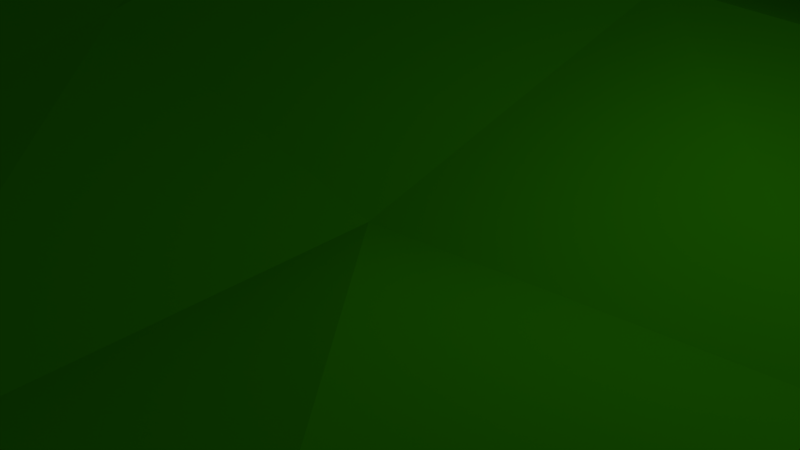 # Source: untitled.blend  (saved by Blender 2.78.0; exported with 4.5.12 LTS)
import bpy
from mathutils import Matrix  # noqa: F401  (used for matrix-valued properties, if any)

bpy.ops.wm.read_factory_settings(use_empty=True)
scene = bpy.context.scene
scene.name = 'Scene'

# ---- collections
col_collection_1 = bpy.data.collections.new('Collection 1'); scene.collection.children.link(col_collection_1)

# ---- materials (node trees are filled in below, after node groups)
mat_grass = bpy.data.materials.new('Grass')
mat_grass.alpha_threshold = 0.0
mat_grass.use_transparent_shadow = False
mat_grass.diffuse_color = (0.0422, 0.3887, 0.0, 1.0)
mat_grass.roughness = 0.5
mat_grass.specular_intensity = 0.0
mat_earth = bpy.data.materials.new('Earth')
mat_earth.alpha_threshold = 0.0
mat_earth.use_transparent_shadow = False
mat_earth.diffuse_color = (0.3975, 0.09717, 0.0, 1.0)
mat_earth.roughness = 0.5
mat_snow = bpy.data.materials.new('Snow')
mat_snow.alpha_threshold = 0.0
mat_snow.use_transparent_shadow = False
mat_snow.diffuse_color = (1.0, 1.0, 1.0, 1.0)
mat_snow.roughness = 0.5

# ---- material node trees

# ---- world
world_world = bpy.data.worlds.new('World'); scene.world = world_world
world_world.color = (0.05088, 0.05088, 0.05088)
world_world.use_sun_shadow = False
world_world.sun_shadow_jitter_overblur = 0.0
world_world.cycles.sampling_method = 'MANUAL'

# ---- cameras
cam_camera = bpy.data.cameras.new('Camera')
cam_camera.clip_end = 100.0
cam_camera.lens = 35.0
cam_camera.sensor_width = 32.0
cam_camera.sensor_height = 18.0
cam_camera.ortho_scale = 7.314
cam_camera.dof.focus_distance = 0.0
cam_camera.dof.aperture_fstop = 128.0

# ---- lights
light_lamp = bpy.data.lights.new('Lamp', 'POINT')
light_lamp.transmission_factor = 0.0
light_lamp.cutoff_distance = 30.0
light_lamp.energy = 100.0
light_lamp.shadow_buffer_clip_start = 1.001
light_lamp.shadow_soft_size = 0.1
light_lamp.shadow_maximum_resolution = 0.006
light_lamp.use_absolute_resolution = True

# ---- meshes
me_plane = bpy.data.meshes.new('Plane')
me_plane.from_pydata([(-1.0, -1.0, 0.0), (1.0, -1.0, 0.0), (-1.0, 1.0, 0.0), (1.0, 1.0, 0.0), (-1.0, 0.0, 1.121), (0.0, -1.0, 0.0), (1.0, 0.0, 1.095), (0.0, 1.0, 0.5273), (0.0, 0.0, 0.4577), (-1.0, -0.5, 0.0), (0.5, -1.0, 0.0), (1.0, 0.5, 2.506), (-0.5, 1.0, 43.21), (-1.0, 0.5, 1.671), (-0.5, -1.0, 0.0), (1.0, -0.5, 0.0), (0.5, 1.0, 0.8042), (0.0, 0.5, 18.9), (0.0, -0.5, 0.0), (-0.5, 0.0, 3.081), (0.5, 0.0, 2.982), (0.5, -0.5, 0.0), (-0.5, -0.5, 0.0), (-0.5, 0.5, 26.42), (0.5, 0.5, 46.07), (-1.0, -0.75, 0.0), (0.75, -1.0, 0.0), (1.0, 0.75, 2.443), (-0.75, 1.0, 6.862), (-1.0, 0.25, 0.356), (-0.25, -1.0, 0.0), (1.0, -0.25, 0.0), (0.25, 1.0, 0.178), (0.0, 0.75, 17.5), (0.0, -0.25, 0.0), (-0.75, 0.0, 2.521), (0.25, 0.0, 1.58), (-1.0, -0.25, 0.0), (0.25, -1.0, 0.0), (1.0, 0.25, 0.4554), (-0.25, 1.0, 8.319), (-1.0, 0.75, 1.145), (-0.75, -1.0, 0.0), (1.0, -0.75, 0.0), (0.75, 1.0, 1.352), (0.0, 0.25, 1.955), (0.0, -0.75, 0.0), (-0.25, 0.0, 0.2679), (0.75, 0.0, 2.52), (0.5, -0.25, 1.329), (0.5, -0.75, 0.0), (0.25, -0.5, 0.0), (0.75, -0.5, 0.0), (-0.5, -0.25, 0.0), (-0.5, -0.75, 0.0), (-0.75, -0.5, 0.0), (-0.25, -0.5, 0.0), (-0.5, 0.75, 44.32), (-0.5, 0.25, 6.576), (-0.75, 0.5, 67.09), (-0.25, 0.5, 47.43), (0.5, 0.75, 25.76), (0.5, 0.25, 23.39), (0.25, 0.5, 46.88), (0.75, 0.5, 29.28), (0.75, 0.25, 4.749), (0.25, 0.25, 7.194), (0.25, 0.75, 32.22), (-0.25, 0.25, 3.778), (-0.75, 0.25, 7.986), (-0.75, 0.75, 27.96), (-0.25, -0.75, 0.0), (-0.75, -0.75, 0.0), (-0.75, -0.25, 0.0), (0.75, -0.75, 0.0), (0.25, -0.75, 0.0), (0.25, -0.25, 0.5301), (0.75, -0.25, 0.5703), (-0.25, -0.25, 0.0), (-0.25, 0.75, 39.74), (0.75, 0.75, 56.78), (-1.0, -0.875, 0.0), (0.875, -1.0, 0.0), (1.0, 0.875, 0.0), (-0.875, 1.0, 0.2299), (-1.0, 0.125, 2.606), (-0.125, -1.0, 0.0), (1.0, -0.125, 0.0), (0.125, 1.0, 1.402), (0.0, 0.875, 2.405), (0.0, -0.125, 0.953), (-0.875, 0.0, 2.007), (0.125, 0.0, 2.547), (-1.0, -0.375, 0.0), (0.375, -1.0, 0.0), (1.0, 0.375, 2.776), (-0.375, 1.0, 28.79), (-1.0, 0.625, 4.27), (-0.625, -1.0, 0.0), (1.0, -0.625, 0.0), (0.625, 1.0, 1.469), (0.0, 0.375, 8.746), (0.0, -0.625, 0.0), (-0.375, 0.0, 2.105), (0.625, 0.0, 0.08971), (0.5, -0.125, 4.704), (0.5, -0.625, 0.0), (0.125, -0.5, 0.0), (0.625, -0.5, 0.0), (-0.5, -0.125, 0.02257), (-0.5, -0.625, 0.0), (-0.875, -0.5, 0.0), (-0.375, -0.5, 0.0), (-0.5, 0.875, 48.07), (-0.5, 0.375, 13.82), (-0.875, 0.5, 24.52), (-0.375, 0.5, 17.79), (0.5, 0.875, 9.075), (0.5, 0.375, 46.88), (0.125, 0.5, 53.95), (0.625, 0.5, 36.23), (-1.0, -0.625, 0.0), (0.625, -1.0, 0.0), (1.0, 0.625, 3.2), (-0.625, 1.0, 28.23), (-1.0, 0.375, 1.332), (-0.375, -1.0, 0.0), (1.0, -0.375, 0.0), (0.375, 1.0, 1.285), (0.0, 0.625, 25.32), (0.0, -0.375, 0.0), (-0.625, 0.0, 0.1681), (0.375, 0.0, 4.986), (-1.0, -0.125, 0.0), (0.125, -1.0, 0.0), (1.0, 0.125, 2.414), (-0.125, 1.0, 0.4682), (-1.0, 0.875, 0.1633), (-0.875, -1.0, 0.0), (1.0, -0.875, 0.0), (0.875, 1.0, 0.0), (0.0, 0.125, 1.42), (0.0, -0.875, 0.0), (-0.125, 0.0, 2.762), (0.875, 0.0, 1.798), (0.5, -0.375, 0.0), (0.5, -0.875, 0.0), (0.375, -0.5, 0.0), (0.875, -0.5, 0.0), (-0.5, -0.375, 0.0), (-0.5, -0.875, 0.0), (-0.625, -0.5, 0.0), (-0.125, -0.5, 0.0), (-0.5, 0.625, 25.46), (-0.5, 0.125, 2.03), (-0.625, 0.5, 55.58), (-0.125, 0.5, 30.97), (0.5, 0.625, 24.56), (0.5, 0.125, 4.672), (0.375, 0.5, 42.16), (0.875, 0.5, 10.15), (0.75, 0.375, 14.63), (0.75, 0.125, 1.342), (0.625, 0.25, 20.84), (0.875, 0.25, 1.887), (0.25, 0.375, 31.85), (0.25, 0.125, 1.929), (0.125, 0.25, 3.739), (0.375, 0.25, 15.05), (0.25, 0.875, 3.89), (0.25, 0.625, 57.97), (0.125, 0.75, 20.4), (0.375, 0.75, 20.91), (-0.25, 0.375, 18.66), (-0.25, 0.125, 1.315), (-0.375, 0.25, 1.031), (-0.125, 0.25, 1.058), (-0.75, 0.375, 29.67), (-0.75, 0.125, 0.5131), (-0.875, 0.25, 0.6945), (-0.625, 0.25, 4.507), (-0.75, 0.875, 11.79), (-0.75, 0.625, 68.21), (-0.875, 0.75, 11.21), (-0.625, 0.75, 26.97), (-0.25, -0.625, 0.0), (-0.25, -0.875, 0.0), (-0.375, -0.75, 0.0), (-0.125, -0.75, 0.0), (-0.75, -0.625, 0.0), (-0.75, -0.875, 0.0), (-0.875, -0.75, 0.0), (-0.625, -0.75, 0.0), (-0.75, -0.125, 0.002783), (-0.75, -0.375, 0.0), (-0.875, -0.25, 0.0), (-0.625, -0.25, 0.0), (0.75, -0.625, 0.0), (0.75, -0.875, 0.0), (0.625, -0.75, 0.0), (0.875, -0.75, 0.0), (0.25, -0.625, 0.0), (0.25, -0.875, 0.0), (0.125, -0.75, 0.0), (0.375, -0.75, 0.0), (0.25, -0.125, 1.731), (0.25, -0.375, 0.0), (0.125, -0.25, 0.4592), (0.375, -0.25, 0.2182), (0.75, -0.125, 2.682), (0.75, -0.375, 0.0), (0.625, -0.25, 1.908), (0.875, -0.25, 0.0), (-0.25, -0.125, 0.2181), (-0.25, -0.375, 0.0), (-0.375, -0.25, 0.0), (-0.125, -0.25, 0.0), (-0.25, 0.875, 13.21), (-0.25, 0.625, 48.95), (-0.375, 0.75, 33.21), (-0.125, 0.75, 37.76), (0.75, 0.875, 21.38), (0.75, 0.625, 59.12), (0.625, 0.75, 55.34), (0.875, 0.75, 23.11), (0.875, 0.625, 23.3), (0.625, 0.625, 54.88), (0.625, 0.875, 24.33), (-0.125, 0.625, 45.66), (-0.375, 0.625, 29.07), (-0.375, 0.875, 40.22), (-0.125, -0.375, 0.0), (-0.375, -0.375, 0.0), (-0.375, -0.125, 0.5981), (0.875, -0.375, 0.0), (0.625, -0.375, 0.0), (0.625, -0.125, 0.4559), (0.375, -0.375, 0.0), (0.125, -0.375, 0.0), (0.125, -0.125, 2.301), (0.375, -0.875, 0.0), (0.125, -0.875, 0.0), (0.125, -0.625, 0.0), (0.875, -0.875, 0.0), (0.625, -0.875, 0.0), (0.625, -0.625, 0.0), (-0.625, -0.375, 0.0), (-0.875, -0.375, 0.0), (-0.875, -0.125, 0.1005), (-0.625, -0.875, 0.0), (-0.875, -0.875, 0.0), (-0.875, -0.625, 0.0), (-0.125, -0.875, 0.0), (-0.375, -0.875, 0.0), (-0.375, -0.625, 0.0), (-0.625, 0.625, 56.9), (-0.875, 0.625, 24.11), (-0.875, 0.875, 2.193), (-0.625, 0.125, 0.8911), (-0.875, 0.125, 1.269), (-0.875, 0.375, 8.939), (-0.125, 0.125, 2.694), (-0.375, 0.125, 4.809), (-0.375, 0.375, 7.057), (0.375, 0.625, 37.06), (0.125, 0.625, 46.01), (0.125, 0.875, 3.437), (0.375, 0.125, 1.67), (0.125, 0.125, 5.192), (0.125, 0.375, 19.26), (0.875, 0.125, 0.119), (0.625, 0.125, 6.167), (0.625, 0.375, 41.43), (0.875, 0.375, 4.858), (0.375, 0.375, 41.22), (0.375, 0.875, 2.304), (-0.125, 0.375, 9.748), (-0.625, 0.375, 28.12), (-0.625, 0.875, 43.82), (-0.125, -0.625, 0.0), (-0.625, -0.625, 0.0), (-0.625, -0.125, 1.426), (0.875, -0.625, 0.0), (0.375, -0.625, 0.0), (0.375, -0.125, 0.8629), (0.875, -0.125, 0.8135), (-0.125, -0.125, 0.3994), (-0.125, 0.875, 10.16), (0.875, 0.875, 8.205), (-1.0, -0.9375, 0.0), (0.9375, -1.0, 0.0), (1.0, 0.9375, 0.0), (-0.9375, 1.0, 0.006989), (-1.0, 0.0625, 1.628), (-0.0625, -1.0, 0.0), (1.0, -0.0625, 0.2587), (0.0625, 1.0, 2.008), (0.0, 0.9375, 0.7969), (0.0, -0.0625, 0.1024), (-0.9375, 0.0, 1.282), (0.0625, 0.0, 0.9251), (-1.0, -0.4375, 0.0), (0.4375, -1.0, 0.0), (1.0, 0.4375, 0.7281), (-0.4375, 1.0, 40.98), (-1.0, 0.5625, 2.953), (-0.5625, -1.0, 0.0), (1.0, -0.5625, 0.0), (0.5625, 1.0, 0.7794), (0.0, 0.4375, 9.358), (0.0, -0.5625, 0.0), (-0.4375, 0.0, 2.885), (0.5625, 0.0, 4.666), (0.5, -0.0625, 5.341), (0.5, -0.5625, 0.0), (0.0625, -0.5, 0.0), (0.5625, -0.5, 0.0), (-0.5, -0.0625, 1.015), (-0.5, -0.5625, 0.0), (-0.9375, -0.5, 0.0), (-0.4375, -0.5, 0.0), (-0.5, 0.9375, 44.52), (-0.5, 0.4375, 16.96), (-0.9375, 0.5, 13.62), (-0.4375, 0.5, 14.69), (0.5, 0.9375, 3.538), (0.5, 0.4375, 55.97), (0.0625, 0.5, 23.11), (0.5625, 0.5, 48.6), (-1.0, -0.6875, 0.0), (0.6875, -1.0, 0.0), (1.0, 0.6875, 2.819), (-0.6875, 1.0, 16.17), (-1.0, 0.3125, 2.28), (-0.3125, -1.0, 0.0), (1.0, -0.3125, 0.0), (0.3125, 1.0, 1.963), (0.0, 0.6875, 24.74), (0.0, -0.3125, 0.0), (-0.6875, 0.0, 0.7762), (0.3125, 0.0, 1.22), (-1.0, -0.1875, 0.0), (0.1875, -1.0, 0.0), (1.0, 0.1875, 1.648), (-0.1875, 1.0, 0.579), (-1.0, 0.8125, 1.426), (-0.8125, -1.0, 0.0), (1.0, -0.8125, 0.0), (0.8125, 1.0, 0.3606), (0.0, 0.1875, 1.484), (0.0, -0.8125, 0.0), (-0.1875, 0.0, 3.26), (0.8125, 0.0, 0.2338), (0.5, -0.3125, 0.9381), (0.5, -0.8125, 0.0), (0.3125, -0.5, 0.0), (0.8125, -0.5, 0.0), (-0.5, -0.3125, 0.0), (-0.5, -0.8125, 0.0), (-0.6875, -0.5, 0.0), (-0.1875, -0.5, 0.0), (-0.5, 0.6875, 27.2), (-0.5, 0.1875, 4.601), (-0.6875, 0.5, 67.7), (-0.1875, 0.5, 36.38), (0.5, 0.6875, 24.52), (0.5, 0.1875, 19.88), (0.3125, 0.5, 58.02), (0.8125, 0.5, 21.33), (0.75, 0.4375, 14.13), (0.75, 0.1875, 2.635), (0.5625, 0.25, 27.19), (0.8125, 0.25, 0.3093), (0.25, 0.4375, 52.92), (0.25, 0.1875, 7.927), (0.0625, 0.25, 4.057), (0.3125, 0.25, 14.64), (0.25, 0.9375, 2.751), (0.25, 0.6875, 52.23), (0.0625, 0.75, 13.78), (0.3125, 0.75, 23.05), (-0.25, 0.4375, 22.22), (-0.25, 0.1875, 7.054), (-0.4375, 0.25, 4.314), (-0.1875, 0.25, 7.25), (-0.75, 0.4375, 44.08), (-0.75, 0.1875, 1.319), (-0.9375, 0.25, 1.437), (-0.6875, 0.25, 3.805), (-0.75, 0.9375, 11.92), (-0.75, 0.6875, 43.74), (-0.9375, 0.75, 4.178), (-0.6875, 0.75, 27.18), (-0.25, -0.5625, 0.0), (-0.25, -0.8125, 0.0), (-0.4375, -0.75, 0.0), (-0.1875, -0.75, 0.0), (-0.75, -0.5625, 0.0), (-0.75, -0.8125, 0.0), (-0.9375, -0.75, 0.0), (-0.6875, -0.75, 0.0), (-0.75, -0.0625, 0.8719), (-0.75, -0.3125, 0.0), (-0.9375, -0.25, 0.0), (-0.6875, -0.25, 0.0), (0.75, -0.5625, 0.0), (0.75, -0.8125, 0.0), (0.5625, -0.75, 0.0), (0.8125, -0.75, 0.0), (0.25, -0.5625, 0.0), (0.25, -0.8125, 0.0), (0.0625, -0.75, 0.0), (0.3125, -0.75, 0.0), (0.25, -0.0625, 0.3341), (0.25, -0.3125, 0.3012), (0.0625, -0.25, 0.1989), (0.3125, -0.25, 0.06707), (0.75, -0.0625, 3.542), (0.75, -0.3125, 0.0), (0.5625, -0.25, 0.8932), (0.8125, -0.25, 0.06217), (-0.25, -0.0625, 0.5047), (-0.25, -0.3125, 0.0), (-0.4375, -0.25, 0.0), (-0.1875, -0.25, 0.0), (-0.25, 0.9375, 13.34), (-0.25, 0.6875, 48.03), (-0.4375, 0.75, 43.41), (-0.1875, 0.75, 42.36), (0.75, 0.9375, 9.935), (0.75, 0.6875, 61.85), (0.5625, 0.75, 39.64), (0.8125, 0.75, 43.13), (-1.0, -0.8125, 0.0), (0.8125, -1.0, 0.0), (1.0, 0.8125, 0.4823), (-0.8125, 1.0, 1.013), (-1.0, 0.1875, 1.438), (-0.1875, -1.0, 0.0), (1.0, -0.1875, 0.0), (0.1875, 1.0, 1.409), (0.0, 0.8125, 13.17), (0.0, -0.1875, 0.04479), (-0.8125, 0.0, 2.687), (0.1875, 0.0, 2.231), (-1.0, -0.3125, 0.0), (0.3125, -1.0, 0.0), (1.0, 0.3125, 1.624), (-0.3125, 1.0, 15.04), (-1.0, 0.6875, 3.58), (-0.6875, -1.0, 0.0), (1.0, -0.6875, 0.0), (0.6875, 1.0, 2.06), (0.0, 0.3125, 5.064), (0.0, -0.6875, 0.0), (-0.3125, 0.0, 0.5692), (0.6875, 0.0, 3.996), (0.5, -0.1875, 3.187), (0.5, -0.6875, 0.0), (0.1875, -0.5, 0.0), (0.6875, -0.5, 0.0), (-0.5, -0.1875, 0.0641), (-0.5, -0.6875, 0.0), (-0.8125, -0.5, 0.0), (-0.3125, -0.5, 0.0), (-0.5, 0.8125, 50.07), (-0.5, 0.3125, 7.511), (-0.8125, 0.5, 50.39), (-0.3125, 0.5, 35.12), (0.5, 0.8125, 16.98), (0.5, 0.3125, 47.45), (0.1875, 0.5, 51.93), (0.6875, 0.5, 27.01), (-1.0, -0.5625, 0.0), (0.5625, -1.0, 0.0), (1.0, 0.5625, 0.9507), (-0.5625, 1.0, 39.6), (-1.0, 0.4375, 3.858), (-0.4375, -1.0, 0.0), (1.0, -0.4375, 0.0), (0.4375, 1.0, 0.08617), (0.0, 0.5625, 31.13), (0.0, -0.4375, 0.0), (-0.5625, 0.0, 2.99), (0.4375, 0.0, 3.293), (-1.0, -0.0625, 0.299), (0.0625, -1.0, 0.0), (1.0, 0.0625, 0.2801), (-0.0625, 1.0, 3.009), (-1.0, 0.9375, 0.2036), (-0.9375, -1.0, 0.0), (1.0, -0.9375, 0.0), (0.9375, 1.0, 0.0), (0.0, 0.0625, 2.561), (0.0, -0.9375, 0.0), (-0.0625, 0.0, 2.11), (0.9375, 0.0, 0.4055), (0.5, -0.4375, 0.0), (0.5, -0.9375, 0.0), (0.4375, -0.5, 0.0), (0.9375, -0.5, 0.0), (-0.5, -0.4375, 0.0), (-0.5, -0.9375, 0.0), (-0.5625, -0.5, 0.0), (-0.0625, -0.5, 0.0), (-0.5, 0.5625, 23.99), (-0.5, 0.0625, 3.36), (-0.5625, 0.5, 42.86), (-0.0625, 0.5, 30.7), (0.5, 0.5625, 38.87), (0.5, 0.0625, 5.791), (0.4375, 0.5, 45.44), (0.9375, 0.5, 1.966), (0.75, 0.3125, 5.897), (0.75, 0.0625, 0.9734), (0.6875, 0.25, 16.0), (0.9375, 0.25, 2.693), (0.25, 0.3125, 15.32), (0.25, 0.0625, 4.647), (0.1875, 0.25, 4.332), (0.4375, 0.25, 30.94), (0.25, 0.8125, 11.03), (0.25, 0.5625, 67.19), (0.1875, 0.75, 27.69), (0.4375, 0.75, 9.948), (-0.25, 0.3125, 8.191), (-0.25, 0.0625, 0.2162), (-0.3125, 0.25, 0.8062), (-0.0625, 0.25, 0.6242), (-0.75, 0.3125, 9.908), (-0.75, 0.0625, 3.76), (-0.8125, 0.25, 3.022), (-0.5625, 0.25, 4.652), (-0.75, 0.8125, 10.68), (-0.75, 0.5625, 61.4), (-0.8125, 0.75, 19.48), (-0.5625, 0.75, 38.48), (-0.25, -0.6875, 0.0), (-0.25, -0.9375, 0.0), (-0.3125, -0.75, 0.0), (-0.0625, -0.75, 0.0), (-0.75, -0.6875, 0.0), (-0.75, -0.9375, 0.0), (-0.8125, -0.75, 0.0), (-0.5625, -0.75, 0.0), (-0.75, -0.1875, 0.1334), (-0.75, -0.4375, 0.0), (-0.8125, -0.25, 0.0), (-0.5625, -0.25, 0.0), (0.75, -0.6875, 0.0), (0.75, -0.9375, 0.0), (0.6875, -0.75, 0.0), (0.9375, -0.75, 0.0), (0.25, -0.6875, 0.0), (0.25, -0.9375, 0.0), (0.1875, -0.75, 0.0), (0.4375, -0.75, 0.0), (0.25, -0.1875, 0.6935), (0.25, -0.4375, 0.0), (0.1875, -0.25, 1.419), (0.4375, -0.25, 0.5689), (0.75, -0.1875, 0.7257), (0.75, -0.4375, 0.0), (0.6875, -0.25, 0.8308), (0.9375, -0.25, 0.0), (-0.25, -0.1875, 0.01715), (-0.25, -0.4375, 0.0), (-0.3125, -0.25, 0.0), (-0.0625, -0.25, 0.0), (-0.25, 0.8125, 21.43), (-0.25, 0.5625, 50.37), (-0.3125, 0.75, 28.64), (-0.0625, 0.75, 27.79), (0.75, 0.8125, 41.15), (0.75, 0.5625, 46.38), (0.6875, 0.75, 60.23), (0.9375, 0.75, 9.645), (0.875, 0.6875, 27.93), (0.875, 0.5625, 20.54), (0.8125, 0.625, 41.79), (0.9375, 0.625, 10.24), (0.625, 0.6875, 64.38), (0.625, 0.5625, 49.9), (0.5625, 0.625, 46.73), (0.6875, 0.625, 62.97), (0.625, 0.9375, 9.162), (0.625, 0.8125, 43.11), (0.5625, 0.875, 15.63), (0.6875, 0.875, 25.81), (-0.125, 0.6875, 52.88), (-0.125, 0.5625, 51.34), (-0.1875, 0.625, 63.29), (-0.0625, 0.625, 34.36), (-0.375, 0.6875, 21.14), (-0.375, 0.5625, 21.98), (-0.4375, 0.625, 14.21), (-0.3125, 0.625, 36.29), (-0.375, 0.9375, 39.82), (-0.375, 0.8125, 40.98), (-0.4375, 0.875, 44.11), (-0.3125, 0.875, 28.33), (-0.125, -0.3125, 0.0), (-0.125, -0.4375, 0.0), (-0.1875, -0.375, 0.0), (-0.0625, -0.375, 0.0), (-0.375, -0.3125, 0.0), (-0.375, -0.4375, 0.0), (-0.4375, -0.375, 0.0), (-0.3125, -0.375, 0.0), (-0.375, -0.0625, 1.344), (-0.375, -0.1875, 0.0), (-0.4375, -0.125, 0.9938), (-0.3125, -0.125, 0.464), (0.875, -0.3125, 0.0), (0.875, -0.4375, 0.0), (0.8125, -0.375, 0.0), (0.9375, -0.375, 0.0), (0.625, -0.3125, 0.4893), (0.625, -0.4375, 0.0), (0.5625, -0.375, 0.0), (0.6875, -0.375, 0.0), (0.625, -0.0625, 1.246), (0.625, -0.1875, 1.033), (0.5625, -0.125, 0.7564), (0.6875, -0.125, 1.888), (0.375, -0.3125, 1.011), (0.375, -0.4375, 0.0), (0.3125, -0.375, 0.0), (0.4375, -0.375, 0.0), (0.125, -0.3125, 0.0), (0.125, -0.4375, 0.0), (0.0625, -0.375, 0.0), (0.1875, -0.375, 0.0), (0.125, -0.0625, 2.309), (0.125, -0.1875, 1.715), (0.0625, -0.125, 0.1512), (0.1875, -0.125, 2.222), (0.375, -0.8125, 0.0), (0.375, -0.9375, 0.0), (0.3125, -0.875, 0.0), (0.4375, -0.875, 0.0), (0.125, -0.8125, 0.0), (0.125, -0.9375, 0.0), (0.0625, -0.875, 0.0), (0.1875, -0.875, 0.0), (0.125, -0.5625, 0.0), (0.125, -0.6875, 0.0), (0.0625, -0.625, 0.0), (0.1875, -0.625, 0.0), (0.875, -0.8125, 0.0), (0.875, -0.9375, 0.0), (0.8125, -0.875, 0.0), (0.9375, -0.875, 0.0), (0.625, -0.8125, 0.0), (0.625, -0.9375, 0.0), (0.5625, -0.875, 0.0), (0.6875, -0.875, 0.0), (0.625, -0.5625, 0.0), (0.625, -0.6875, 0.0), (0.5625, -0.625, 0.0), (0.6875, -0.625, 0.0), (-0.625, -0.3125, 0.0), (-0.625, -0.4375, 0.0), (-0.6875, -0.375, 0.0), (-0.5625, -0.375, 0.0), (-0.875, -0.3125, 0.0), (-0.875, -0.4375, 0.0), (-0.9375, -0.375, 0.0), (-0.8125, -0.375, 0.0), (-0.875, -0.0625, 0.2113), (-0.875, -0.1875, 0.0), (-0.9375, -0.125, 0.01049), (-0.8125, -0.125, 0.05799), (-0.625, -0.8125, 0.0), (-0.625, -0.9375, 0.0), (-0.6875, -0.875, 0.0), (-0.5625, -0.875, 0.0), (-0.875, -0.8125, 0.0), (-0.875, -0.9375, 0.0), (-0.9375, -0.875, 0.0), (-0.8125, -0.875, 0.0), (-0.875, -0.5625, 0.0), (-0.875, -0.6875, 0.0), (-0.9375, -0.625, 0.0), (-0.8125, -0.625, 0.0), (-0.125, -0.8125, 0.0), (-0.125, -0.9375, 0.0), (-0.1875, -0.875, 0.0), (-0.0625, -0.875, 0.0), (-0.375, -0.8125, 0.0), (-0.375, -0.9375, 0.0), (-0.4375, -0.875, 0.0), (-0.3125, -0.875, 0.0), (-0.375, -0.5625, 0.0), (-0.375, -0.6875, 0.0), (-0.4375, -0.625, 0.0), (-0.3125, -0.625, 0.0), (-0.625, 0.6875, 45.23), (-0.625, 0.5625, 71.44), (-0.6875, 0.625, 69.28), (-0.5625, 0.625, 48.84), (-0.875, 0.6875, 17.29), (-0.875, 0.5625, 25.29), (-0.9375, 0.625, 11.0), (-0.8125, 0.625, 44.08), (-0.875, 0.9375, 0.9144), (-0.875, 0.8125, 4.21), (-0.9375, 0.875, 1.164), (-0.8125, 0.875, 2.254), (-0.625, 0.1875, 4.037), (-0.625, 0.0625, 4.686), (-0.6875, 0.125, 1.578), (-0.5625, 0.125, 3.852), (-0.875, 0.1875, 3.164), (-0.875, 0.0625, 1.742), (-0.9375, 0.125, 0.3483), (-0.8125, 0.125, 1.014), (-0.875, 0.4375, 21.68), (-0.875, 0.3125, 7.159), (-0.9375, 0.375, 7.237), (-0.8125, 0.375, 23.2), (-0.125, 0.1875, 0.4578), (-0.125, 0.0625, 2.962), (-0.1875, 0.125, 4.881), (-0.0625, 0.125, 3.578), (-0.375, 0.1875, 1.299), (-0.375, 0.0625, 2.169), (-0.4375, 0.125, 3.943), (-0.3125, 0.125, 1.654), (-0.375, 0.4375, 17.09), (-0.375, 0.3125, 5.356), (-0.4375, 0.375, 2.8), (-0.3125, 0.375, 7.773), (0.375, 0.6875, 29.88), (0.375, 0.5625, 40.96), (0.3125, 0.625, 52.01), (0.4375, 0.625, 28.91), (0.125, 0.6875, 36.79), (0.125, 0.5625, 54.61), (0.0625, 0.625, 24.37), (0.1875, 0.625, 45.7), (0.125, 0.9375, 3.219), (0.125, 0.8125, 9.725), (0.0625, 0.875, 3.625), (0.1875, 0.875, 3.553), (0.375, 0.1875, 8.453), (0.375, 0.0625, 5.46), (0.3125, 0.125, 6.832), (0.4375, 0.125, 4.606), (0.125, 0.1875, 4.949), (0.125, 0.0625, 4.962), (0.0625, 0.125, 3.317), (0.1875, 0.125, 6.393), (0.125, 0.4375, 37.05), (0.125, 0.3125, 11.04), (0.0625, 0.375, 13.55), (0.1875, 0.375, 24.94), (0.875, 0.1875, 2.455), (0.875, 0.0625, 1.432), (0.8125, 0.125, 0.267), (0.9375, 0.125, 2.779), (0.625, 0.1875, 9.135), (0.625, 0.0625, 5.147), (0.5625, 0.125, 9.847), (0.6875, 0.125, 4.387), (0.625, 0.4375, 37.19), (0.625, 0.3125, 26.48), (0.5625, 0.375, 56.87), (0.6875, 0.375, 24.51), (0.875, 0.4375, 6.507), (0.875, 0.3125, 0.3697), (0.8125, 0.375, 2.496), (0.9375, 0.375, 4.608), (0.375, 0.4375, 39.07), (0.375, 0.3125, 34.85), (0.3125, 0.375, 29.35), (0.4375, 0.375, 48.84), (0.375, 0.9375, 2.445), (0.375, 0.8125, 8.85), (0.3125, 0.875, 3.865), (0.4375, 0.875, 2.281), (-0.125, 0.4375, 20.42), (-0.125, 0.3125, 5.978), (-0.1875, 0.375, 18.42), (-0.0625, 0.375, 12.25), (-0.625, 0.4375, 55.98), (-0.625, 0.3125, 14.7), (-0.6875, 0.375, 25.1), (-0.5625, 0.375, 15.3), (-0.625, 0.9375, 37.45), (-0.625, 0.8125, 39.28), (-0.6875, 0.875, 25.13), (-0.5625, 0.875, 46.96), (-0.125, -0.5625, 0.0), (-0.125, -0.6875, 0.0), (-0.1875, -0.625, 0.0), (-0.0625, -0.625, 0.0), (-0.625, -0.5625, 0.0), (-0.625, -0.6875, 0.0), (-0.6875, -0.625, 0.0), (-0.5625, -0.625, 0.0), (-0.625, -0.0625, 1.422), (-0.625, -0.1875, 0.09652), (-0.6875, -0.125, 0.4671), (-0.5625, -0.125, 0.5706), (0.875, -0.5625, 0.0), (0.875, -0.6875, 0.0), (0.8125, -0.625, 0.0), (0.9375, -0.625, 0.0), (0.375, -0.5625, 0.0), (0.375, -0.6875, 0.0), (0.3125, -0.625, 0.0), (0.4375, -0.625, 0.0), (0.375, -0.0625, 4.851), (0.375, -0.1875, 0.1094), (0.3125, -0.125, 1.377), (0.4375, -0.125, 2.162), (0.875, -0.0625, 2.212), (0.875, -0.1875, 0.09242), (0.8125, -0.125, 0.8803), (0.9375, -0.125, 0.4187), (-0.125, -0.0625, 0.4219), (-0.125, -0.1875, 0.0), (-0.1875, -0.125, 0.6631), (-0.0625, -0.125, 0.3198), (-0.125, 0.9375, 3.182), (-0.125, 0.8125, 24.44), (-0.1875, 0.875, 11.09), (-0.0625, 0.875, 6.031), (0.875, 0.9375, 1.945), (0.875, 0.8125, 16.35), (0.8125, 0.875, 15.05), (0.9375, 0.875, 2.044), (0.9375, 0.8125, 6.29), (0.8125, 0.8125, 27.81), (0.8125, 0.9375, 6.078), (-0.0625, 0.8125, 19.65), (-0.1875, 0.8125, 28.5), (-0.1875, 0.9375, 4.889), (-0.0625, -0.1875, 0.0), (-0.1875, -0.1875, 0.0), (-0.1875, -0.0625, 1.389), (0.9375, -0.1875, 0.0), (0.8125, -0.1875, 0.07237), (0.8125, -0.0625, 2.837), (0.4375, -0.1875, 2.727), (0.3125, -0.1875, 3.203), (0.3125, -0.0625, 5.624), (0.4375, -0.6875, 0.0), (0.3125, -0.6875, 0.0), (0.3125, -0.5625, 0.0), (0.9375, -0.6875, 0.0), (0.8125, -0.6875, 0.0), (0.8125, -0.5625, 0.0), (-0.5625, -0.1875, 0.103), (-0.6875, -0.1875, 0.1392), (-0.6875, -0.0625, 1.132), (-0.5625, -0.6875, 0.0), (-0.6875, -0.6875, 0.0), (-0.6875, -0.5625, 0.0), (-0.0625, -0.6875, 0.0), (-0.1875, -0.6875, 0.0), (-0.1875, -0.5625, 0.0), (-0.5625, 0.8125, 47.48), (-0.6875, 0.8125, 24.8), (-0.6875, 0.9375, 23.43), (-0.5625, 0.3125, 13.61), (-0.6875, 0.3125, 18.67), (-0.6875, 0.4375, 55.69), (-0.0625, 0.3125, 7.914), (-0.1875, 0.3125, 6.005), (-0.1875, 0.4375, 30.0), (0.4375, 0.8125, 9.677), (0.3125, 0.8125, 13.69), (0.3125, 0.9375, 1.051), (0.4375, 0.3125, 48.0), (0.3125, 0.3125, 15.4), (0.3125, 0.4375, 42.9), (0.9375, 0.3125, 4.053), (0.8125, 0.3125, 1.45), (0.8125, 0.4375, 5.49), (0.6875, 0.3125, 15.42), (0.5625, 0.3125, 34.39), (0.5625, 0.4375, 49.51), (0.6875, 0.0625, 3.935), (0.5625, 0.0625, 4.782), (0.5625, 0.1875, 9.874), (0.9375, 0.0625, 0.5182), (0.8125, 0.0625, 0.6236), (0.8125, 0.1875, 2.899), (0.1875, 0.3125, 15.58), (0.0625, 0.3125, 5.983), (0.0625, 0.4375, 24.56), (0.1875, 0.0625, 5.751), (0.0625, 0.0625, 1.934), (0.0625, 0.1875, 1.515), (0.4375, 0.0625, 0.2125), (0.3125, 0.0625, 7.326), (0.3125, 0.1875, 6.764), (0.1875, 0.8125, 15.58), (0.0625, 0.8125, 5.016), (0.0625, 0.9375, 0.3889), (0.1875, 0.5625, 59.0), (0.0625, 0.5625, 28.05), (0.0625, 0.6875, 20.8), (0.4375, 0.5625, 44.24), (0.3125, 0.5625, 46.94), (0.3125, 0.6875, 45.27), (-0.3125, 0.3125, 1.251), (-0.4375, 0.3125, 4.575), (-0.4375, 0.4375, 7.068), (-0.3125, 0.0625, 3.401), (-0.4375, 0.0625, 3.979), (-0.4375, 0.1875, 5.666), (-0.0625, 0.0625, 4.097), (-0.1875, 0.0625, 4.21), (-0.1875, 0.1875, 4.429), (-0.8125, 0.3125, 12.03), (-0.9375, 0.3125, 3.968), (-0.9375, 0.4375, 11.47), (-0.8125, 0.0625, 0.5937), (-0.9375, 0.0625, 0.4716), (-0.9375, 0.1875, 1.252), (-0.5625, 0.0625, 3.986), (-0.6875, 0.0625, 1.322), (-0.6875, 0.1875, 0.02637), (-0.8125, 0.8125, 9.216), (-0.9375, 0.8125, 2.853), (-0.9375, 0.9375, 0.3359), (-0.8125, 0.5625, 48.08), (-0.9375, 0.5625, 14.38), (-0.9375, 0.6875, 5.445), (-0.5625, 0.5625, 57.15), (-0.6875, 0.5625, 82.69), (-0.6875, 0.6875, 52.11), (-0.3125, -0.6875, 0.0), (-0.4375, -0.6875, 0.0), (-0.4375, -0.5625, 0.0), (-0.3125, -0.9375, 0.0), (-0.4375, -0.9375, 0.0), (-0.4375, -0.8125, 0.0), (-0.0625, -0.9375, 0.0), (-0.1875, -0.9375, 0.0), (-0.1875, -0.8125, 0.0), (-0.8125, -0.6875, 0.0), (-0.9375, -0.6875, 0.0), (-0.9375, -0.5625, 0.0), (-0.8125, -0.9375, 0.0), (-0.9375, -0.9375, 0.0), (-0.9375, -0.8125, 0.0), (-0.5625, -0.9375, 0.0), (-0.6875, -0.9375, 0.0), (-0.6875, -0.8125, 0.0), (-0.8125, -0.1875, 0.0), (-0.9375, -0.1875, 0.0), (-0.9375, -0.0625, 0.5654), (-0.8125, -0.4375, 0.0), (-0.9375, -0.4375, 0.0), (-0.9375, -0.3125, 0.0), (-0.5625, -0.4375, 0.0), (-0.6875, -0.4375, 0.0), (-0.6875, -0.3125, 0.0), (0.6875, -0.6875, 0.0), (0.5625, -0.6875, 0.0), (0.5625, -0.5625, 0.0), (0.6875, -0.9375, 0.0), (0.5625, -0.9375, 0.0), (0.5625, -0.8125, 0.0), (0.9375, -0.9375, 0.0), (0.8125, -0.9375, 0.0), (0.8125, -0.8125, 0.0), (0.1875, -0.6875, 0.0), (0.0625, -0.6875, 0.0), (0.0625, -0.5625, 0.0), (0.1875, -0.9375, 0.0), (0.0625, -0.9375, 0.0), (0.0625, -0.8125, 0.0), (0.4375, -0.9375, 0.0), (0.3125, -0.9375, 0.0), (0.3125, -0.8125, 0.0), (0.1875, -0.1875, 1.136), (0.0625, -0.1875, 0.4686), (0.0625, -0.0625, 2.666), (0.1875, -0.4375, 0.0), (0.0625, -0.4375, 0.0), (0.0625, -0.3125, 0.0), (0.4375, -0.4375, 0.0), (0.3125, -0.4375, 0.0), (0.3125, -0.3125, 0.01641), (0.6875, -0.1875, 2.16), (0.5625, -0.1875, 0.7004), (0.5625, -0.0625, 0.3384), (0.6875, -0.4375, 0.0), (0.5625, -0.4375, 0.0), (0.5625, -0.3125, 0.1066), (0.9375, -0.4375, 0.0), (0.8125, -0.4375, 0.0), (0.8125, -0.3125, 0.0), (-0.3125, -0.1875, 0.0), (-0.4375, -0.1875, 0.0), (-0.4375, -0.0625, 1.706), (-0.3125, -0.4375, 0.0), (-0.4375, -0.4375, 0.0), (-0.4375, -0.3125, 0.0), (-0.0625, -0.4375, 0.0), (-0.1875, -0.4375, 0.0), (-0.1875, -0.3125, 0.0), (-0.3125, 0.8125, 22.44), (-0.4375, 0.8125, 48.07), (-0.4375, 0.9375, 42.05), (-0.3125, 0.5625, 37.39), (-0.4375, 0.5625, 14.35), (-0.4375, 0.6875, 30.49), (-0.0625, 0.5625, 32.59), (-0.1875, 0.5625, 47.65), (-0.1875, 0.6875, 50.64), (0.6875, 0.8125, 44.48), (0.5625, 0.8125, 26.76), (0.5625, 0.9375, 6.303), (0.6875, 0.5625, 45.6), (0.5625, 0.5625, 47.26), (0.5625, 0.6875, 47.61), (0.9375, 0.5625, 8.622), (0.8125, 0.5625, 27.32), (0.8125, 0.6875, 46.43), (0.9375, 0.6875, 11.96), (0.6875, 0.6875, 68.92), (0.6875, 0.9375, 11.89), (-0.0625, 0.6875, 30.52), (-0.3125, 0.6875, 36.17), (-0.3125, 0.9375, 23.57), (-0.0625, -0.3125, 0.0), (-0.3125, -0.3125, 0.0), (-0.3125, -0.0625, 0.2563), (0.9375, -0.3125, 0.0), (0.6875, -0.3125, 0.07675), (0.6875, -0.0625, 1.251), (0.4375, -0.3125, 0.03505), (0.1875, -0.3125, 0.06439), (0.1875, -0.0625, 3.43), (0.4375, -0.8125, 0.0), (0.1875, -0.8125, 0.0), (0.1875, -0.5625, 0.0), (0.9375, -0.8125, 0.0), (0.6875, -0.8125, 0.0), (0.6875, -0.5625, 0.0), (-0.5625, -0.3125, 0.0), (-0.8125, -0.3125, 0.0), (-0.8125, -0.0625, 0.1166), (-0.5625, -0.8125, 0.0), (-0.8125, -0.8125, 0.0), (-0.8125, -0.5625, 0.0), (-0.0625, -0.8125, 0.0), (-0.3125, -0.8125, 0.0), (-0.3125, -0.5625, 0.0), (-0.5625, 0.6875, 35.05), (-0.8125, 0.6875, 31.03), (-0.8125, 0.9375, 2.421), (-0.5625, 0.1875, 4.208), (-0.8125, 0.1875, 1.689), (-0.8125, 0.4375, 27.2), (-0.0625, 0.1875, 2.512), (-0.3125, 0.1875, 0.8207), (-0.3125, 0.4375, 16.0), (0.4375, 0.6875, 14.07), (0.1875, 0.6875, 40.36), (0.1875, 0.9375, 2.71), (0.4375, 0.1875, 17.7), (0.1875, 0.1875, 2.672), (0.1875, 0.4375, 37.89), (0.9375, 0.1875, 1.343), (0.6875, 0.1875, 6.741), (0.6875, 0.4375, 24.63), (0.9375, 0.4375, 4.045), (0.4375, 0.4375, 52.02), (0.4375, 0.9375, 1.402), (-0.0625, 0.4375, 14.51), (-0.5625, 0.4375, 33.27), (-0.5625, 0.9375, 44.05), (-0.0625, -0.5625, 0.0), (-0.5625, -0.5625, 0.0), (-0.5625, -0.0625, 2.52), (0.9375, -0.5625, 0.0), (0.4375, -0.5625, 0.0), (0.4375, -0.0625, 1.007), (0.9375, -0.0625, 0.5077), (-0.0625, -0.0625, 0.2955), (-0.0625, 0.9375, 2.15), (0.9375, 0.9375, 0.002277)], [], [(291, 492, 1088), (297, 488, 1087), (298, 495, 1086), (295, 496, 1085), (313, 484, 1084), (314, 499, 1083), (307, 500, 1082), (317, 483, 1081), (318, 503, 1080), (310, 504, 1079), (1078, 12, 476), (1077, 23, 507), (1076, 17, 508), (1075, 16, 480), (1074, 24, 511), (1073, 11, 512), (1072, 64, 472), (1071, 65, 515), (343, 516, 1070), (373, 471, 1069), (374, 519, 1068), (366, 520, 1067), (377, 440, 1066), (1065, 67, 523), (1064, 61, 524), (381, 468, 1063), (382, 527, 1062), (349, 528, 1061), (385, 467, 1060), (386, 531, 1059), (1058, 58, 532), (1057, 28, 436), (1056, 70, 535), (1055, 57, 536), (393, 464, 1054), (394, 539, 1053), (350, 540, 1052), (397, 463, 1051), (398, 543, 1050), (358, 544, 1049), (401, 443, 1048), (402, 547, 1047), (357, 548, 1046), (405, 460, 1045), (406, 551, 1044), (347, 552, 1043), (409, 459, 1042), (410, 555, 1041), (354, 556, 1040), (413, 444, 1039), (414, 559, 1038), (353, 560, 1037), (417, 456, 1036), (418, 563, 1035), (335, 564, 1034), (421, 455, 1033), (422, 567, 1032), (338, 568, 1031), (425, 448, 1030), (1029, 79, 571), (337, 572, 1028), (429, 452, 1027), (430, 575, 1026), (331, 576, 1025), (577, 432, 1024), (1023, 225, 579), (1022, 123, 580), (1021, 223, 431), (582, 583, 1020), (1019, 222, 584), (1018, 100, 308), (1017, 227, 587), (573, 588, 1016), (589, 428, 1015), (1014, 228, 591), (1013, 129, 592), (1012, 219, 427), (594, 595, 1011), (570, 596, 1010), (597, 304, 1009), (1008, 230, 599), (1007, 217, 600), (601, 424, 1006), (602, 603, 1005), (482, 604, 1004), (605, 423, 1003), (606, 607, 1002), (566, 608, 1001), (609, 311, 1000), (610, 611, 999), (565, 612, 998), (613, 420, 997), (614, 615, 996), (479, 616, 995), (617, 419, 994), (618, 619, 993), (562, 620, 992), (621, 312, 991), (622, 623, 990), (561, 624, 989), (625, 416, 988), (626, 627, 987), (497, 628, 986), (629, 415, 985), (630, 631, 984), (558, 632, 983), (633, 300, 982), (634, 635, 981), (557, 636, 980), (637, 412, 979), (638, 639, 978), (498, 640, 977), (641, 411, 976), (642, 643, 975), (554, 644, 974), (645, 315, 973), (646, 647, 972), (553, 648, 971), (649, 408, 970), (650, 651, 969), (491, 652, 968), (653, 407, 967), (654, 655, 966), (550, 656, 965), (657, 316, 964), (658, 659, 963), (549, 660, 962), (661, 404, 961), (662, 663, 960), (501, 664, 959), (665, 403, 958), (666, 667, 957), (546, 668, 956), (669, 299, 955), (670, 671, 954), (545, 672, 953), (673, 400, 952), (674, 675, 951), (502, 676, 950), (677, 399, 949), (678, 679, 948), (542, 680, 947), (681, 319, 946), (682, 683, 945), (541, 684, 944), (685, 396, 943), (686, 687, 942), (494, 688, 941), (689, 395, 940), (690, 691, 939), (538, 692, 938), (693, 320, 937), (694, 695, 936), (537, 696, 935), (697, 392, 934), (698, 699, 933), (505, 700, 932), (931, 183, 391), (930, 256, 703), (929, 182, 704), (705, 292, 928), (927, 257, 707), (926, 181, 708), (925, 180, 388), (710, 711, 924), (506, 712, 923), (713, 387, 922), (714, 715, 921), (530, 716, 920), (717, 323, 919), (718, 719, 918), (529, 720, 917), (721, 384, 916), (722, 723, 915), (493, 724, 914), (725, 383, 913), (726, 727, 912), (526, 728, 911), (729, 324, 910), (909, 263, 731), (525, 732, 908), (733, 380, 907), (734, 735, 906), (905, 157, 736), (904, 171, 379), (903, 265, 739), (902, 170, 740), (741, 296, 901), (900, 266, 743), (899, 169, 744), (745, 376, 898), (746, 747, 897), (510, 748, 896), (749, 375, 895), (750, 751, 894), (518, 752, 893), (753, 327, 892), (754, 755, 891), (517, 756, 890), (757, 372, 889), (758, 759, 888), (487, 760, 887), (886, 163, 371), (885, 271, 763), (514, 764, 884), (765, 328, 883), (882, 272, 767), (881, 161, 768), (880, 160, 368), (879, 273, 771), (447, 772, 878), (877, 159, 367), (774, 775, 876), (470, 776, 875), (777, 336, 874), (778, 779, 873), (872, 117, 780), (871, 156, 364), (870, 276, 783), (869, 101, 784), (868, 155, 363), (867, 277, 787), (866, 114, 788), (865, 124, 332), (790, 791, 864), (465, 792, 863), (793, 360, 862), (794, 795, 861), (454, 796, 860), (797, 359, 859), (798, 799, 858), (462, 800, 857), (801, 339, 856), (802, 803, 855), (461, 804, 854), (805, 356, 853), (806, 807, 852), (451, 808, 851), (809, 355, 850), (810, 811, 849), (458, 812, 848), (813, 340, 847), (814, 815, 846), (457, 816, 845), (817, 352, 844), (818, 819, 843), (439, 820, 842), (821, 351, 841), (822, 823, 840), (442, 824, 839), (825, 344, 838), (826, 827, 837), (441, 828, 836), (829, 348, 835), (830, 831, 834), (435, 832, 833), (833, 288, 830), (576, 830, 224), (27, 833, 576), (834, 221, 573), (432, 573, 80), (224, 834, 432), (835, 44, 429), (831, 429, 221), (288, 835, 831), (836, 287, 826), (572, 826, 220), (33, 836, 572), (569, 827, 217), (79, 837, 569), (220, 837, 428), (838, 40, 425), (827, 425, 217), (287, 838, 827), (839, 286, 822), (568, 822, 216), (34, 839, 568), (840, 213, 565), (424, 565, 78), (216, 840, 424), (841, 47, 421), (823, 421, 213), (286, 841, 823), (842, 285, 818), (564, 818, 212), (31, 842, 564), (843, 209, 561), (420, 561, 77), (212, 843, 420), (844, 48, 417), (819, 417, 209), (285, 844, 819), (845, 284, 814), (560, 814, 208), (49, 845, 560), (846, 205, 557), (416, 557, 76), (208, 846, 416), (847, 36, 413), (815, 413, 205), (284, 847, 815), (848, 283, 810), (556, 810, 204), (50, 848, 556), (849, 201, 553), (412, 553, 75), (204, 849, 412), (850, 51, 409), (811, 409, 201), (283, 850, 811), (851, 282, 806), (552, 806, 200), (43, 851, 552), (852, 197, 549), (408, 549, 74), (200, 852, 408), (853, 52, 405), (807, 405, 197), (282, 853, 807), (854, 281, 802), (548, 802, 196), (53, 854, 548), (855, 193, 545), (404, 545, 73), (196, 855, 404), (856, 35, 401), (803, 401, 193), (281, 856, 803), (857, 280, 798), (544, 798, 192), (54, 857, 544), (858, 189, 541), (400, 541, 72), (192, 858, 400), (859, 55, 397), (799, 397, 189), (280, 859, 799), (860, 279, 794), (540, 794, 188), (46, 860, 540), (861, 185, 537), (396, 537, 71), (188, 861, 396), (862, 56, 393), (795, 393, 185), (279, 862, 795), (863, 278, 790), (536, 790, 184), (57, 863, 536), (864, 181, 533), (70, 864, 533), (184, 864, 392), (389, 332, 28), (181, 865, 389), (791, 789, 865), (786, 788, 277), (180, 866, 786), (532, 466, 866), (867, 177, 529), (388, 529, 69), (388, 786, 867), (868, 59, 385), (787, 385, 177), (787, 785, 868), (782, 784, 276), (176, 869, 782), (528, 453, 869), (870, 173, 525), (384, 525, 68), (384, 782, 870), (871, 60, 381), (783, 381, 173), (783, 781, 871), (778, 780, 275), (524, 778, 172), (524, 469, 872), (873, 169, 521), (380, 521, 67), (172, 873, 380), (874, 32, 377), (779, 377, 169), (275, 874, 779), (875, 274, 774), (520, 774, 168), (62, 875, 520), (876, 165, 517), (376, 517, 66), (168, 876, 376), (373, 367, 63), (165, 877, 373), (274, 877, 775), (878, 273, 770), (516, 770, 164), (39, 878, 516), (513, 771, 161), (65, 879, 513), (372, 770, 879), (369, 368, 64), (161, 880, 369), (771, 769, 880), (766, 768, 272), (163, 881, 766), (515, 513, 881), (470, 767, 118), (62, 882, 470), (371, 766, 882), (883, 24, 326), (118, 883, 326), (767, 765, 883), (762, 764, 271), (456, 762, 104), (48, 884, 456), (510, 763, 158), (312, 510, 20), (104, 885, 312), (366, 371, 62), (158, 886, 366), (763, 761, 886), (887, 270, 758), (496, 758, 144), (6, 887, 496), (888, 162, 514), (352, 514, 48), (144, 888, 352), (370, 372, 65), (162, 889, 370), (270, 889, 759), (890, 269, 754), (519, 754, 167), (66, 890, 519), (891, 101, 453), (375, 453, 45), (167, 891, 375), (892, 17, 309), (755, 309, 101), (269, 892, 755), (893, 268, 750), (444, 750, 92), (36, 893, 444), (894, 141, 493), (300, 493, 8), (92, 894, 300), (895, 45, 349), (751, 349, 141), (268, 895, 751), (896, 267, 746), (484, 746, 132), (20, 896, 484), (897, 166, 518), (340, 518, 36), (132, 897, 340), (898, 66, 374), (747, 374, 166), (267, 898, 747), (742, 744, 266), (171, 899, 742), (523, 521, 899), (900, 89, 441), (379, 441, 33), (379, 742, 900), (901, 7, 297), (743, 297, 89), (743, 741, 901), (738, 740, 265), (471, 738, 119), (63, 902, 471), (481, 739, 129), (327, 481, 17), (119, 903, 327), (904, 33, 337), (739, 337, 129), (739, 737, 904), (905, 264, 734), (159, 905, 734), (511, 509, 905), (906, 170, 522), (63, 906, 522), (367, 734, 906), (907, 67, 378), (735, 378, 170), (264, 907, 735), (908, 263, 730), (527, 730, 175), (68, 908, 527), (466, 731, 114), (58, 909, 466), (383, 730, 909), (322, 324, 23), (114, 910, 322), (263, 910, 731), (911, 262, 726), (455, 726, 103), (47, 911, 455), (912, 154, 506), (311, 506, 19), (103, 912, 311), (913, 58, 362), (727, 362, 154), (262, 913, 727), (914, 261, 722), (495, 722, 143), (8, 914, 495), (915, 174, 526), (351, 526, 47), (143, 915, 351), (916, 68, 382), (723, 382, 174), (261, 916, 723), (917, 260, 718), (531, 718, 179), (69, 917, 531), (918, 125, 333), (387, 333, 29), (179, 918, 387), (919, 13, 477), (719, 477, 125), (260, 919, 719), (920, 259, 714), (443, 714, 91), (35, 920, 443), (921, 85, 293), (299, 293, 4), (91, 921, 299), (922, 29, 437), (715, 437, 85), (259, 922, 715), (923, 258, 710), (483, 710, 131), (19, 923, 483), (924, 178, 530), (339, 530, 35), (131, 924, 339), (925, 69, 386), (711, 386, 178), (258, 925, 711), (706, 708, 257), (183, 926, 706), (535, 533, 926), (345, 707, 137), (41, 927, 345), (391, 706, 927), (928, 2, 489), (707, 489, 137), (257, 928, 707), (702, 704, 256), (467, 702, 115), (59, 929, 467), (305, 703, 97), (323, 305, 13), (115, 930, 323), (449, 391, 41), (97, 931, 449), (703, 701, 931), (932, 255, 698), (155, 932, 698), (507, 505, 932), (534, 699, 182), (363, 534, 59), (363, 698, 933), (390, 392, 70), (182, 934, 390), (255, 934, 699), (935, 254, 694), (539, 694, 187), (71, 935, 539), (936, 110, 462), (395, 462, 54), (187, 936, 395), (937, 22, 318), (695, 318, 110), (254, 937, 695), (938, 253, 690), (334, 690, 126), (30, 938, 334), (939, 150, 502), (478, 502, 14), (126, 939, 478), (940, 54, 358), (691, 358, 150), (253, 940, 691), (941, 252, 686), (294, 686, 86), (5, 941, 294), (942, 186, 538), (438, 538, 30), (86, 942, 438), (943, 71, 394), (687, 394, 186), (252, 943, 687), (944, 251, 682), (543, 682, 191), (72, 944, 543), (945, 121, 329), (399, 329, 25), (191, 945, 399), (946, 9, 473), (683, 473, 121), (251, 946, 683), (947, 250, 678), (346, 678, 138), (42, 947, 346), (948, 81, 289), (490, 289, 0), (138, 948, 490), (949, 25, 433), (679, 433, 81), (250, 949, 679), (950, 249, 674), (306, 674, 98), (14, 950, 306), (951, 190, 542), (450, 542, 42), (98, 951, 450), (952, 72, 398), (675, 398, 190), (249, 952, 675), (953, 248, 670), (547, 670, 195), (73, 953, 547), (954, 133, 341), (403, 341, 37), (195, 954, 403), (955, 4, 485), (671, 485, 133), (248, 955, 671), (956, 247, 666), (463, 666, 111), (55, 956, 463), (957, 93, 301), (319, 301, 9), (111, 957, 319), (958, 37, 445), (667, 445, 93), (247, 958, 667), (959, 246, 662), (503, 662, 151), (22, 959, 503), (960, 194, 546), (359, 546, 55), (151, 960, 359), (961, 73, 402), (663, 402, 194), (246, 961, 663), (962, 245, 658), (551, 658, 199), (74, 962, 551), (963, 106, 458), (407, 458, 50), (199, 963, 407), (964, 21, 314), (659, 314, 106), (245, 964, 659), (965, 244, 654), (330, 654, 122), (26, 965, 330), (966, 146, 498), (474, 498, 10), (122, 966, 474), (967, 50, 354), (655, 354, 146), (244, 967, 655), (968, 243, 650), (290, 650, 82), (1, 968, 290), (969, 198, 550), (434, 550, 26), (82, 969, 434), (970, 74, 406), (651, 406, 198), (243, 970, 651), (971, 242, 646), (555, 646, 203), (75, 971, 555), (972, 102, 454), (411, 454, 46), (203, 972, 411), (973, 18, 310), (647, 310, 102), (242, 973, 647), (974, 241, 642), (342, 642, 134), (38, 974, 342), (975, 142, 494), (486, 494, 5), (134, 975, 486), (976, 46, 350), (643, 350, 142), (241, 976, 643), (977, 240, 638), (302, 638, 94), (10, 977, 302), (978, 202, 554), (446, 554, 38), (94, 978, 446), (979, 75, 410), (639, 410, 202), (240, 979, 639), (980, 239, 634), (559, 634, 207), (76, 980, 559), (981, 90, 442), (415, 442, 34), (207, 981, 415), (982, 8, 298), (635, 298, 90), (239, 982, 635), (983, 238, 630), (459, 630, 107), (51, 983, 459), (984, 130, 482), (315, 482, 18), (107, 984, 315), (985, 34, 338), (631, 338, 130), (238, 985, 631), (986, 237, 626), (499, 626, 147), (21, 986, 499), (987, 206, 558), (355, 558, 51), (147, 987, 355), (988, 76, 414), (627, 414, 206), (237, 988, 627), (989, 236, 622), (563, 622, 211), (77, 989, 563), (990, 105, 457), (419, 457, 49), (211, 990, 419), (991, 20, 313), (623, 313, 105), (236, 991, 623), (992, 235, 618), (460, 618, 108), (52, 992, 460), (993, 145, 497), (316, 497, 21), (108, 993, 316), (994, 49, 353), (619, 353, 145), (235, 994, 619), (995, 234, 614), (500, 614, 148), (15, 995, 500), (996, 210, 562), (356, 562, 52), (148, 996, 356), (997, 77, 418), (615, 418, 210), (234, 997, 615), (998, 233, 610), (567, 610, 215), (78, 998, 567), (999, 109, 461), (423, 461, 53), (215, 999, 423), (1000, 19, 317), (611, 317, 109), (233, 1000, 611), (1001, 232, 606), (464, 606, 112), (56, 1001, 464), (1002, 149, 501), (320, 501, 22), (112, 1002, 320), (1003, 53, 357), (607, 357, 149), (232, 1003, 607), (1004, 231, 602), (504, 602, 152), (18, 1004, 504), (1005, 214, 566), (360, 566, 56), (152, 1005, 360), (1006, 78, 422), (603, 422, 214), (231, 1006, 603), (598, 600, 230), (219, 1007, 598), (571, 569, 1007), (465, 599, 113), (57, 1008, 465), (427, 598, 1008), (1009, 12, 321), (599, 321, 113), (230, 1009, 599), (1010, 229, 594), (468, 594, 116), (60, 1010, 468), (1011, 153, 505), (23, 1011, 505), (116, 1011, 324), (361, 427, 57), (153, 1012, 361), (595, 593, 1012), (590, 592, 228), (156, 1013, 590), (508, 481, 1013), (1014, 218, 570), (364, 570, 60), (364, 590, 1014), (426, 428, 79), (218, 1015, 426), (228, 1015, 591), (586, 588, 227), (223, 1016, 586), (80, 1016, 575), (469, 587, 117), (61, 1017, 469), (431, 586, 1017), (325, 308, 16), (117, 1018, 325), (587, 585, 1018), (1019, 226, 582), (120, 1019, 582), (472, 574, 1019), (509, 583, 157), (328, 509, 24), (328, 582, 1020), (365, 431, 61), (583, 365, 157), (226, 1021, 583), (578, 580, 225), (160, 1022, 578), (512, 475, 1022), (574, 579, 222), (64, 1023, 574), (368, 578, 1023), (1024, 80, 430), (222, 1024, 430), (579, 577, 1024), (1025, 224, 577), (225, 1025, 577), (580, 331, 1025), (581, 575, 223), (584, 581, 226), (584, 430, 1026), (585, 452, 100), (227, 1027, 585), (221, 1027, 588), (1028, 220, 589), (592, 589, 228), (129, 1028, 592), (593, 571, 219), (229, 1029, 593), (596, 426, 1029), (1030, 96, 597), (600, 597, 230), (217, 1030, 600), (1031, 216, 601), (604, 601, 231), (130, 1031, 604), (1032, 215, 605), (608, 605, 232), (214, 1032, 608), (1033, 103, 609), (612, 609, 233), (213, 1033, 612), (1034, 212, 613), (616, 613, 234), (127, 1034, 616), (1035, 211, 617), (620, 617, 235), (210, 1035, 620), (1036, 104, 621), (624, 621, 236), (209, 1036, 624), (1037, 208, 625), (628, 625, 237), (145, 1037, 628), (1038, 207, 629), (632, 629, 238), (206, 1038, 632), (1039, 92, 633), (636, 633, 239), (205, 1039, 636), (1040, 204, 637), (640, 637, 240), (146, 1040, 640), (1041, 203, 641), (644, 641, 241), (202, 1041, 644), (1042, 107, 645), (648, 645, 242), (201, 1042, 648), (1043, 200, 649), (652, 649, 243), (139, 1043, 652), (1044, 199, 653), (656, 653, 244), (198, 1044, 656), (1045, 108, 657), (660, 657, 245), (197, 1045, 660), (1046, 196, 661), (664, 661, 246), (149, 1046, 664), (1047, 195, 665), (668, 665, 247), (194, 1047, 668), (1048, 91, 669), (672, 669, 248), (193, 1048, 672), (1049, 192, 673), (676, 673, 249), (150, 1049, 676), (1050, 191, 677), (680, 677, 250), (190, 1050, 680), (1051, 111, 681), (684, 681, 251), (189, 1051, 684), (1052, 188, 685), (688, 685, 252), (142, 1052, 688), (1053, 187, 689), (692, 689, 253), (186, 1053, 692), (1054, 112, 693), (696, 693, 254), (185, 1054, 696), (697, 536, 184), (700, 697, 255), (153, 1055, 700), (701, 535, 183), (256, 1056, 701), (704, 390, 1056), (705, 436, 84), (257, 1057, 705), (708, 389, 1057), (709, 532, 180), (712, 709, 258), (154, 1058, 712), (1059, 179, 713), (716, 713, 259), (178, 1059, 716), (1060, 115, 717), (720, 717, 260), (177, 1060, 720), (1061, 176, 721), (724, 721, 261), (141, 1061, 724), (1062, 175, 725), (728, 725, 262), (174, 1062, 728), (1063, 116, 729), (732, 729, 263), (173, 1063, 732), (1064, 172, 733), (736, 733, 264), (736, 365, 1064), (737, 523, 171), (265, 1065, 737), (740, 378, 1065), (1066, 88, 741), (266, 1066, 741), (744, 377, 1066), (1067, 168, 745), (748, 745, 267), (158, 1067, 748), (1068, 167, 749), (752, 749, 268), (166, 1068, 752), (1069, 119, 753), (756, 753, 269), (165, 1069, 756), (1070, 164, 757), (760, 757, 270), (135, 1070, 760), (761, 515, 163), (271, 1071, 761), (764, 370, 1071), (765, 472, 120), (272, 1072, 765), (768, 369, 1072), (769, 512, 160), (273, 1073, 769), (772, 303, 1073), (773, 511, 159), (776, 773, 274), (118, 1074, 776), (777, 480, 128), (275, 1075, 777), (780, 325, 1075), (781, 508, 156), (276, 1076, 781), (784, 309, 1076), (785, 507, 155), (277, 1077, 785), (788, 322, 1077), (789, 476, 124), (278, 1078, 789), (792, 321, 1078), (1079, 152, 793), (796, 793, 279), (102, 1079, 796), (1080, 151, 797), (800, 797, 280), (110, 1080, 800), (1081, 131, 801), (804, 801, 281), (109, 1081, 804), (1082, 148, 805), (808, 805, 282), (99, 1082, 808), (1083, 147, 809), (812, 809, 283), (106, 1083, 812), (1084, 132, 813), (816, 813, 284), (105, 1084, 816), (1085, 144, 817), (820, 817, 285), (87, 1085, 820), (1086, 143, 821), (824, 821, 286), (90, 1086, 824), (1087, 136, 825), (828, 825, 287), (89, 1087, 828), (1088, 140, 829), (832, 829, 288), (83, 1088, 832), (291, 3, 492), (297, 7, 488), (298, 8, 495), (295, 6, 496), (313, 20, 484), (314, 21, 499), (307, 15, 500), (317, 19, 483), (318, 22, 503), (310, 18, 504), (1078, 321, 12), (1077, 322, 23), (1076, 309, 17), (1075, 325, 16), (1074, 326, 24), (1073, 303, 11), (1072, 369, 64), (1071, 370, 65), (343, 39, 516), (373, 63, 471), (374, 66, 519), (366, 62, 520), (377, 32, 440), (1065, 378, 67), (1064, 365, 61), (381, 60, 468), (382, 68, 527), (349, 45, 528), (385, 59, 467), (386, 69, 531), (1058, 362, 58), (1057, 389, 28), (1056, 390, 70), (1055, 361, 57), (393, 56, 464), (394, 71, 539), (350, 46, 540), (397, 55, 463), (398, 72, 543), (358, 54, 544), (401, 35, 443), (402, 73, 547), (357, 53, 548), (405, 52, 460), (406, 74, 551), (347, 43, 552), (409, 51, 459), (410, 75, 555), (354, 50, 556), (413, 36, 444), (414, 76, 559), (353, 49, 560), (417, 48, 456), (418, 77, 563), (335, 31, 564), (421, 47, 455), (422, 78, 567), (338, 34, 568), (425, 40, 448), (1029, 426, 79), (337, 33, 572), (429, 44, 452), (430, 80, 575), (331, 27, 576), (577, 224, 432), (1023, 578, 225), (1022, 475, 123), (1021, 581, 223), (582, 226, 583), (1019, 574, 222), (1018, 585, 100), (1017, 586, 227), (573, 221, 588), (589, 220, 428), (1014, 590, 228), (1013, 481, 129), (1012, 593, 219), (594, 229, 595), (570, 218, 596), (597, 96, 304), (1008, 598, 230), (1007, 569, 217), (601, 216, 424), (602, 231, 603), (482, 130, 604), (605, 215, 423), (606, 232, 607), (566, 214, 608), (609, 103, 311), (610, 233, 611), (565, 213, 612), (613, 212, 420), (614, 234, 615), (479, 127, 616), (617, 211, 419), (618, 235, 619), (562, 210, 620), (621, 104, 312), (622, 236, 623), (561, 209, 624), (625, 208, 416), (626, 237, 627), (497, 145, 628), (629, 207, 415), (630, 238, 631), (558, 206, 632), (633, 92, 300), (634, 239, 635), (557, 205, 636), (637, 204, 412), (638, 240, 639), (498, 146, 640), (641, 203, 411), (642, 241, 643), (554, 202, 644), (645, 107, 315), (646, 242, 647), (553, 201, 648), (649, 200, 408), (650, 243, 651), (491, 139, 652), (653, 199, 407), (654, 244, 655), (550, 198, 656), (657, 108, 316), (658, 245, 659), (549, 197, 660), (661, 196, 404), (662, 246, 663), (501, 149, 664), (665, 195, 403), (666, 247, 667), (546, 194, 668), (669, 91, 299), (670, 248, 671), (545, 193, 672), (673, 192, 400), (674, 249, 675), (502, 150, 676), (677, 191, 399), (678, 250, 679), (542, 190, 680), (681, 111, 319), (682, 251, 683), (541, 189, 684), (685, 188, 396), (686, 252, 687), (494, 142, 688), (689, 187, 395), (690, 253, 691), (538, 186, 692), (693, 112, 320), (694, 254, 695), (537, 185, 696), (697, 184, 392), (698, 255, 699), (505, 153, 700), (931, 701, 183), (930, 702, 256), (929, 534, 182), (705, 84, 292), (927, 706, 257), (926, 533, 181), (925, 709, 180), (710, 258, 711), (506, 154, 712), (713, 179, 387), (714, 259, 715), (530, 178, 716), (717, 115, 323), (718, 260, 719), (529, 177, 720), (721, 176, 384), (722, 261, 723), (493, 141, 724), (725, 175, 383), (726, 262, 727), (526, 174, 728), (729, 116, 324), (909, 730, 263), (525, 173, 732), (733, 172, 380), (734, 264, 735), (905, 509, 157), (904, 737, 171), (903, 738, 265), (902, 522, 170), (741, 88, 296), (900, 742, 266), (899, 521, 169), (745, 168, 376), (746, 267, 747), (510, 158, 748), (749, 167, 375), (750, 268, 751), (518, 166, 752), (753, 119, 327), (754, 269, 755), (517, 165, 756), (757, 164, 372), (758, 270, 759), (487, 135, 760), (886, 761, 163), (885, 762, 271), (514, 162, 764), (765, 120, 328), (882, 766, 272), (881, 513, 161), (880, 769, 160), (879, 770, 273), (447, 95, 772), (877, 773, 159), (774, 274, 775), (470, 118, 776), (777, 128, 336), (778, 275, 779), (872, 469, 117), (871, 781, 156), (870, 782, 276), (869, 453, 101), (868, 785, 155), (867, 786, 277), (866, 466, 114), (865, 789, 124), (790, 278, 791), (465, 113, 792), (793, 152, 360), (794, 279, 795), (454, 102, 796), (797, 151, 359), (798, 280, 799), (462, 110, 800), (801, 131, 339), (802, 281, 803), (461, 109, 804), (805, 148, 356), (806, 282, 807), (451, 99, 808), (809, 147, 355), (810, 283, 811), (458, 106, 812), (813, 132, 340), (814, 284, 815), (457, 105, 816), (817, 144, 352), (818, 285, 819), (439, 87, 820), (821, 143, 351), (822, 286, 823), (442, 90, 824), (825, 136, 344), (826, 287, 827), (441, 89, 828), (829, 140, 348), (830, 288, 831), (435, 83, 832), (833, 832, 288), (576, 833, 830), (27, 435, 833), (834, 831, 221), (432, 834, 573), (224, 830, 834), (835, 348, 44), (831, 835, 429), (288, 829, 835), (836, 828, 287), (572, 836, 826), (33, 441, 836), (569, 837, 827), (79, 428, 837), (220, 826, 837), (838, 344, 40), (827, 838, 425), (287, 825, 838), (839, 824, 286), (568, 839, 822), (34, 442, 839), (840, 823, 213), (424, 840, 565), (216, 822, 840), (841, 351, 47), (823, 841, 421), (286, 821, 841), (842, 820, 285), (564, 842, 818), (31, 439, 842), (843, 819, 209), (420, 843, 561), (212, 818, 843), (844, 352, 48), (819, 844, 417), (285, 817, 844), (845, 816, 284), (560, 845, 814), (49, 457, 845), (846, 815, 205), (416, 846, 557), (208, 814, 846), (847, 340, 36), (815, 847, 413), (284, 813, 847), (848, 812, 283), (556, 848, 810), (50, 458, 848), (849, 811, 201), (412, 849, 553), (204, 810, 849), (850, 355, 51), (811, 850, 409), (283, 809, 850), (851, 808, 282), (552, 851, 806), (43, 451, 851), (852, 807, 197), (408, 852, 549), (200, 806, 852), (853, 356, 52), (807, 853, 405), (282, 805, 853), (854, 804, 281), (548, 854, 802), (53, 461, 854), (855, 803, 193), (404, 855, 545), (196, 802, 855), (856, 339, 35), (803, 856, 401), (281, 801, 856), (857, 800, 280), (544, 857, 798), (54, 462, 857), (858, 799, 189), (400, 858, 541), (192, 798, 858), (859, 359, 55), (799, 859, 397), (280, 797, 859), (860, 796, 279), (540, 860, 794), (46, 454, 860), (861, 795, 185), (396, 861, 537), (188, 794, 861), (862, 360, 56), (795, 862, 393), (279, 793, 862), (863, 792, 278), (536, 863, 790), (57, 465, 863), (864, 791, 181), (70, 392, 864), (184, 790, 864), (389, 865, 332), (181, 791, 865), (791, 278, 789), (786, 866, 788), (180, 532, 866), (532, 58, 466), (867, 787, 177), (388, 867, 529), (388, 180, 786), (868, 363, 59), (787, 868, 385), (787, 277, 785), (782, 869, 784), (176, 528, 869), (528, 45, 453), (870, 783, 173), (384, 870, 525), (384, 176, 782), (871, 364, 60), (783, 871, 381), (783, 276, 781), (778, 872, 780), (524, 872, 778), (524, 61, 469), (873, 779, 169), (380, 873, 521), (172, 778, 873), (874, 336, 32), (779, 874, 377), (275, 777, 874), (875, 776, 274), (520, 875, 774), (62, 470, 875), (876, 775, 165), (376, 876, 517), (168, 774, 876), (373, 877, 367), (165, 775, 877), (274, 773, 877), (878, 772, 273), (516, 878, 770), (39, 447, 878), (513, 879, 771), (65, 372, 879), (372, 164, 770), (369, 880, 368), (161, 771, 880), (771, 273, 769), (766, 881, 768), (163, 515, 881), (515, 65, 513), (470, 882, 767), (62, 371, 882), (371, 163, 766), (883, 328, 24), (118, 767, 883), (767, 272, 765), (762, 884, 764), (456, 884, 762), (48, 514, 884), (510, 885, 763), (312, 885, 510), (104, 762, 885), (366, 886, 371), (158, 763, 886), (763, 271, 761), (887, 760, 270), (496, 887, 758), (6, 487, 887), (888, 759, 162), (352, 888, 514), (144, 758, 888), (370, 889, 372), (162, 759, 889), (270, 757, 889), (890, 756, 269), (519, 890, 754), (66, 517, 890), (891, 755, 101), (375, 891, 453), (167, 754, 891), (892, 327, 17), (755, 892, 309), (269, 753, 892), (893, 752, 268), (444, 893, 750), (36, 518, 893), (894, 751, 141), (300, 894, 493), (92, 750, 894), (895, 375, 45), (751, 895, 349), (268, 749, 895), (896, 748, 267), (484, 896, 746), (20, 510, 896), (897, 747, 166), (340, 897, 518), (132, 746, 897), (898, 376, 66), (747, 898, 374), (267, 745, 898), (742, 899, 744), (171, 523, 899), (523, 67, 521), (900, 743, 89), (379, 900, 441), (379, 171, 742), (901, 296, 7), (743, 901, 297), (743, 266, 741), (738, 902, 740), (471, 902, 738), (63, 522, 902), (481, 903, 739), (327, 903, 481), (119, 738, 903), (904, 379, 33), (739, 904, 337), (739, 265, 737), (905, 736, 264), (159, 511, 905), (511, 24, 509), (906, 735, 170), (63, 367, 906), (367, 159, 734), (907, 380, 67), (735, 907, 378), (264, 733, 907), (908, 732, 263), (527, 908, 730), (68, 525, 908), (466, 909, 731), (58, 383, 909), (383, 175, 730), (322, 910, 324), (114, 731, 910), (263, 729, 910), (911, 728, 262), (455, 911, 726), (47, 526, 911), (912, 727, 154), (311, 912, 506), (103, 726, 912), (913, 383, 58), (727, 913, 362), (262, 725, 913), (914, 724, 261), (495, 914, 722), (8, 493, 914), (915, 723, 174), (351, 915, 526), (143, 722, 915), (916, 384, 68), (723, 916, 382), (261, 721, 916), (917, 720, 260), (531, 917, 718), (69, 529, 917), (918, 719, 125), (387, 918, 333), (179, 718, 918), (919, 323, 13), (719, 919, 477), (260, 717, 919), (920, 716, 259), (443, 920, 714), (35, 530, 920), (921, 715, 85), (299, 921, 293), (91, 714, 921), (922, 387, 29), (715, 922, 437), (259, 713, 922), (923, 712, 258), (483, 923, 710), (19, 506, 923), (924, 711, 178), (339, 924, 530), (131, 710, 924), (925, 388, 69), (711, 925, 386), (258, 709, 925), (706, 926, 708), (183, 535, 926), (535, 70, 533), (345, 927, 707), (41, 391, 927), (391, 183, 706), (928, 292, 2), (707, 928, 489), (257, 705, 928), (702, 929, 704), (467, 929, 702), (59, 534, 929), (305, 930, 703), (323, 930, 305), (115, 702, 930), (449, 931, 391), (97, 703, 931), (703, 256, 701), (932, 700, 255), (155, 507, 932), (507, 23, 505), (534, 933, 699), (363, 933, 534), (363, 155, 698), (390, 934, 392), (182, 699, 934), (255, 697, 934), (935, 696, 254), (539, 935, 694), (71, 537, 935), (936, 695, 110), (395, 936, 462), (187, 694, 936), (937, 320, 22), (695, 937, 318), (254, 693, 937), (938, 692, 253), (334, 938, 690), (30, 538, 938), (939, 691, 150), (478, 939, 502), (126, 690, 939), (940, 395, 54), (691, 940, 358), (253, 689, 940), (941, 688, 252), (294, 941, 686), (5, 494, 941), (942, 687, 186), (438, 942, 538), (86, 686, 942), (943, 396, 71), (687, 943, 394), (252, 685, 943), (944, 684, 251), (543, 944, 682), (72, 541, 944), (945, 683, 121), (399, 945, 329), (191, 682, 945), (946, 319, 9), (683, 946, 473), (251, 681, 946), (947, 680, 250), (346, 947, 678), (42, 542, 947), (948, 679, 81), (490, 948, 289), (138, 678, 948), (949, 399, 25), (679, 949, 433), (250, 677, 949), (950, 676, 249), (306, 950, 674), (14, 502, 950), (951, 675, 190), (450, 951, 542), (98, 674, 951), (952, 400, 72), (675, 952, 398), (249, 673, 952), (953, 672, 248), (547, 953, 670), (73, 545, 953), (954, 671, 133), (403, 954, 341), (195, 670, 954), (955, 299, 4), (671, 955, 485), (248, 669, 955), (956, 668, 247), (463, 956, 666), (55, 546, 956), (957, 667, 93), (319, 957, 301), (111, 666, 957), (958, 403, 37), (667, 958, 445), (247, 665, 958), (959, 664, 246), (503, 959, 662), (22, 501, 959), (960, 663, 194), (359, 960, 546), (151, 662, 960), (961, 404, 73), (663, 961, 402), (246, 661, 961), (962, 660, 245), (551, 962, 658), (74, 549, 962), (963, 659, 106), (407, 963, 458), (199, 658, 963), (964, 316, 21), (659, 964, 314), (245, 657, 964), (965, 656, 244), (330, 965, 654), (26, 550, 965), (966, 655, 146), (474, 966, 498), (122, 654, 966), (967, 407, 50), (655, 967, 354), (244, 653, 967), (968, 652, 243), (290, 968, 650), (1, 491, 968), (969, 651, 198), (434, 969, 550), (82, 650, 969), (970, 408, 74), (651, 970, 406), (243, 649, 970), (971, 648, 242), (555, 971, 646), (75, 553, 971), (972, 647, 102), (411, 972, 454), (203, 646, 972), (973, 315, 18), (647, 973, 310), (242, 645, 973), (974, 644, 241), (342, 974, 642), (38, 554, 974), (975, 643, 142), (486, 975, 494), (134, 642, 975), (976, 411, 46), (643, 976, 350), (241, 641, 976), (977, 640, 240), (302, 977, 638), (10, 498, 977), (978, 639, 202), (446, 978, 554), (94, 638, 978), (979, 412, 75), (639, 979, 410), (240, 637, 979), (980, 636, 239), (559, 980, 634), (76, 557, 980), (981, 635, 90), (415, 981, 442), (207, 634, 981), (982, 300, 8), (635, 982, 298), (239, 633, 982), (983, 632, 238), (459, 983, 630), (51, 558, 983), (984, 631, 130), (315, 984, 482), (107, 630, 984), (985, 415, 34), (631, 985, 338), (238, 629, 985), (986, 628, 237), (499, 986, 626), (21, 497, 986), (987, 627, 206), (355, 987, 558), (147, 626, 987), (988, 416, 76), (627, 988, 414), (237, 625, 988), (989, 624, 236), (563, 989, 622), (77, 561, 989), (990, 623, 105), (419, 990, 457), (211, 622, 990), (991, 312, 20), (623, 991, 313), (236, 621, 991), (992, 620, 235), (460, 992, 618), (52, 562, 992), (993, 619, 145), (316, 993, 497), (108, 618, 993), (994, 419, 49), (619, 994, 353), (235, 617, 994), (995, 616, 234), (500, 995, 614), (15, 479, 995), (996, 615, 210), (356, 996, 562), (148, 614, 996), (997, 420, 77), (615, 997, 418), (234, 613, 997), (998, 612, 233), (567, 998, 610), (78, 565, 998), (999, 611, 109), (423, 999, 461), (215, 610, 999), (1000, 311, 19), (611, 1000, 317), (233, 609, 1000), (1001, 608, 232), (464, 1001, 606), (56, 566, 1001), (1002, 607, 149), (320, 1002, 501), (112, 606, 1002), (1003, 423, 53), (607, 1003, 357), (232, 605, 1003), (1004, 604, 231), (504, 1004, 602), (18, 482, 1004), (1005, 603, 214), (360, 1005, 566), (152, 602, 1005), (1006, 424, 78), (603, 1006, 422), (231, 601, 1006), (598, 1007, 600), (219, 571, 1007), (571, 79, 569), (465, 1008, 599), (57, 427, 1008), (427, 219, 598), (1009, 304, 12), (599, 1009, 321), (230, 597, 1009), (1010, 596, 229), (468, 1010, 594), (60, 570, 1010), (1011, 595, 153), (23, 324, 1011), (116, 594, 1011), (361, 1012, 427), (153, 595, 1012), (595, 229, 593), (590, 1013, 592), (156, 508, 1013), (508, 17, 481), (1014, 591, 218), (364, 1014, 570), (364, 156, 590), (426, 1015, 428), (218, 591, 1015), (228, 589, 1015), (586, 1016, 588), (223, 575, 1016), (80, 573, 1016), (469, 1017, 587), (61, 431, 1017), (431, 223, 586), (325, 1018, 308), (117, 587, 1018), (587, 227, 585), (1019, 584, 226), (120, 472, 1019), (472, 64, 574), (509, 1020, 583), (328, 1020, 509), (328, 120, 582), (365, 1021, 431), (583, 1021, 365), (226, 581, 1021), (578, 1022, 580), (160, 512, 1022), (512, 11, 475), (574, 1023, 579), (64, 368, 1023), (368, 160, 578), (1024, 432, 80), (222, 579, 1024), (579, 225, 577), (1025, 576, 224), (225, 580, 1025), (580, 123, 331), (581, 1026, 575), (584, 1026, 581), (584, 222, 430), (585, 1027, 452), (227, 588, 1027), (221, 429, 1027), (1028, 572, 220), (592, 1028, 589), (129, 337, 1028), (593, 1029, 571), (229, 596, 1029), (596, 218, 426), (1030, 448, 96), (600, 1030, 597), (217, 425, 1030), (1031, 568, 216), (604, 1031, 601), (130, 338, 1031), (1032, 567, 215), (608, 1032, 605), (214, 422, 1032), (1033, 455, 103), (612, 1033, 609), (213, 421, 1033), (1034, 564, 212), (616, 1034, 613), (127, 335, 1034), (1035, 563, 211), (620, 1035, 617), (210, 418, 1035), (1036, 456, 104), (624, 1036, 621), (209, 417, 1036), (1037, 560, 208), (628, 1037, 625), (145, 353, 1037), (1038, 559, 207), (632, 1038, 629), (206, 414, 1038), (1039, 444, 92), (636, 1039, 633), (205, 413, 1039), (1040, 556, 204), (640, 1040, 637), (146, 354, 1040), (1041, 555, 203), (644, 1041, 641), (202, 410, 1041), (1042, 459, 107), (648, 1042, 645), (201, 409, 1042), (1043, 552, 200), (652, 1043, 649), (139, 347, 1043), (1044, 551, 199), (656, 1044, 653), (198, 406, 1044), (1045, 460, 108), (660, 1045, 657), (197, 405, 1045), (1046, 548, 196), (664, 1046, 661), (149, 357, 1046), (1047, 547, 195), (668, 1047, 665), (194, 402, 1047), (1048, 443, 91), (672, 1048, 669), (193, 401, 1048), (1049, 544, 192), (676, 1049, 673), (150, 358, 1049), (1050, 543, 191), (680, 1050, 677), (190, 398, 1050), (1051, 463, 111), (684, 1051, 681), (189, 397, 1051), (1052, 540, 188), (688, 1052, 685), (142, 350, 1052), (1053, 539, 187), (692, 1053, 689), (186, 394, 1053), (1054, 464, 112), (696, 1054, 693), (185, 393, 1054), (697, 1055, 536), (700, 1055, 697), (153, 361, 1055), (701, 1056, 535), (256, 704, 1056), (704, 182, 390), (705, 1057, 436), (257, 708, 1057), (708, 181, 389), (709, 1058, 532), (712, 1058, 709), (154, 362, 1058), (1059, 531, 179), (716, 1059, 713), (178, 386, 1059), (1060, 467, 115), (720, 1060, 717), (177, 385, 1060), (1061, 528, 176), (724, 1061, 721), (141, 349, 1061), (1062, 527, 175), (728, 1062, 725), (174, 382, 1062), (1063, 468, 116), (732, 1063, 729), (173, 381, 1063), (1064, 524, 172), (736, 1064, 733), (736, 157, 365), (737, 1065, 523), (265, 740, 1065), (740, 170, 378), (1066, 440, 88), (266, 744, 1066), (744, 169, 377), (1067, 520, 168), (748, 1067, 745), (158, 366, 1067), (1068, 519, 167), (752, 1068, 749), (166, 374, 1068), (1069, 471, 119), (756, 1069, 753), (165, 373, 1069), (1070, 516, 164), (760, 1070, 757), (135, 343, 1070), (761, 1071, 515), (271, 764, 1071), (764, 162, 370), (765, 1072, 472), (272, 768, 1072), (768, 161, 369), (769, 1073, 512), (273, 772, 1073), (772, 95, 303), (773, 1074, 511), (776, 1074, 773), (118, 326, 1074), (777, 1075, 480), (275, 780, 1075), (780, 117, 325), (781, 1076, 508), (276, 784, 1076), (784, 101, 309), (785, 1077, 507), (277, 788, 1077), (788, 114, 322), (789, 1078, 476), (278, 792, 1078), (792, 113, 321), (1079, 504, 152), (796, 1079, 793), (102, 310, 1079), (1080, 503, 151), (800, 1080, 797), (110, 318, 1080), (1081, 483, 131), (804, 1081, 801), (109, 317, 1081), (1082, 500, 148), (808, 1082, 805), (99, 307, 1082), (1083, 499, 147), (812, 1083, 809), (106, 314, 1083), (1084, 484, 132), (816, 1084, 813), (105, 313, 1084), (1085, 496, 144), (820, 1085, 817), (87, 295, 1085), (1086, 495, 143), (824, 1086, 821), (90, 298, 1086), (1087, 488, 136), (828, 1087, 825), (89, 297, 1087), (1088, 492, 140), (832, 1088, 829), (83, 291, 1088)])
me_plane.polygons.foreach_set('material_index', [1, 1, 0, 0, 0, 0, 0, 0, 0, 0, 2, 2, 1, 1, 2, 0, 1, 0, 0, 2, 0, 1, 1, 2, 1, 1, 0, 0, 2, 0, 0, 1, 2, 2, 0, 0, 0, 0, 0, 0, 0, 0, 0, 0, 0, 0, 0, 0, 0, 0, 0, 0, 0, 0, 0, 0, 0, 0, 1, 2, 2, 1, 2, 1, 2, 1, 1, 2, 2, 2, 1, 1, 2, 2, 2, 2, 2, 1, 2, 2, 2, 1, 0, 0, 0, 0, 0, 0, 0, 0, 0, 0, 0, 0, 0, 0, 0, 0, 0, 0, 0, 0, 0, 0, 0, 0, 0, 0, 0, 0, 0, 0, 0, 0, 0, 0, 0, 0, 0, 0, 0, 0, 0, 0, 0, 0, 0, 0, 0, 0, 0, 0, 0, 0, 0, 0, 0, 0, 0, 0, 0, 0, 0, 0, 0, 0, 0, 0, 0, 0, 0, 0, 0, 0, 2, 2, 1, 1, 1, 2, 1, 1, 1, 0, 0, 0, 0, 0, 0, 1, 0, 1, 0, 0, 0, 0, 0, 0, 1, 0, 0, 1, 2, 1, 1, 1, 2, 1, 1, 1, 0, 0, 0, 0, 0, 0, 1, 0, 1, 0, 0, 0, 1, 0, 0, 2, 2, 1, 1, 0, 0, 2, 1, 2, 1, 1, 1, 2, 0, 1, 2, 1, 1, 2, 2, 2, 0, 0, 0, 0, 0, 0, 0, 0, 0, 0, 0, 0, 0, 0, 0, 0, 0, 0, 0, 0, 0, 0, 0, 0, 1, 1, 1, 1, 1, 1, 1, 1, 1, 1, 2, 1, 1, 1, 1, 1, 2, 1, 1, 2, 2, 1, 1, 1, 0, 0, 0, 0, 0, 0, 0, 0, 0, 0, 0, 0, 0, 0, 0, 0, 0, 0, 0, 0, 0, 0, 0, 0, 0, 0, 0, 0, 0, 0, 0, 0, 0, 0, 0, 0, 0, 0, 0, 0, 0, 0, 0, 0, 0, 0, 0, 0, 0, 0, 0, 0, 0, 0, 0, 0, 0, 0, 0, 0, 0, 0, 0, 0, 0, 0, 0, 0, 0, 0, 0, 0, 2, 2, 2, 1, 1, 2, 1, 1, 2, 1, 0, 0, 1, 0, 0, 2, 1, 1, 0, 0, 0, 0, 0, 0, 1, 1, 1, 1, 1, 1, 1, 1, 1, 1, 1, 1, 2, 1, 1, 1, 1, 1, 2, 2, 2, 0, 0, 0, 0, 0, 0, 1, 1, 0, 1, 1, 0, 2, 1, 1, 2, 2, 2, 0, 0, 0, 0, 0, 0, 1, 0, 1, 0, 0, 0, 0, 0, 0, 0, 0, 0, 1, 0, 0, 0, 0, 0, 1, 1, 1, 0, 0, 0, 0, 0, 0, 0, 0, 0, 0, 0, 0, 0, 0, 0, 0, 0, 0, 1, 1, 1, 1, 1, 1, 1, 1, 1, 2, 2, 2, 1, 1, 1, 1, 1, 1, 2, 2, 2, 2, 2, 2, 2, 2, 2, 0, 0, 0, 0, 0, 0, 1, 1, 0, 0, 0, 0, 0, 0, 0, 0, 0, 0, 0, 0, 0, 0, 0, 0, 0, 0, 0, 1, 0, 0, 0, 0, 0, 0, 0, 1, 0, 0, 0, 0, 0, 0, 0, 0, 0, 0, 0, 0, 0, 0, 0, 0, 0, 0, 1, 1, 1, 1, 1, 1, 1, 1, 1, 2, 2, 2, 1, 0, 1, 1, 1, 1, 2, 2, 1, 2, 2, 2, 2, 2, 2, 0, 0, 0, 0, 0, 0, 0, 0, 0, 0, 0, 0, 0, 0, 0, 0, 0, 0, 0, 0, 0, 0, 0, 0, 0, 0, 0, 0, 0, 0, 0, 0, 0, 0, 0, 0, 0, 0, 0, 0, 0, 0, 0, 0, 0, 0, 0, 0, 0, 0, 0, 0, 0, 0, 0, 0, 0, 0, 0, 0, 0, 0, 0, 0, 0, 0, 0, 0, 0, 0, 0, 0, 0, 0, 0, 0, 0, 0, 0, 0, 0, 0, 0, 0, 0, 0, 0, 0, 0, 0, 0, 0, 0, 0, 0, 0, 0, 0, 0, 0, 0, 0, 0, 0, 0, 0, 0, 0, 0, 0, 0, 0, 0, 0, 0, 0, 0, 0, 0, 0, 0, 0, 0, 0, 0, 0, 0, 0, 0, 0, 0, 0, 0, 0, 0, 0, 0, 0, 0, 0, 0, 0, 0, 0, 0, 0, 0, 0, 0, 0, 0, 0, 0, 0, 0, 0, 0, 0, 0, 0, 0, 0, 0, 0, 0, 0, 0, 0, 0, 0, 0, 0, 0, 0, 0, 0, 0, 0, 0, 0, 0, 0, 0, 0, 0, 0, 0, 0, 0, 0, 0, 0, 0, 0, 0, 0, 0, 0, 0, 0, 0, 0, 0, 0, 0, 0, 0, 0, 0, 0, 0, 0, 0, 0, 0, 0, 2, 2, 2, 2, 2, 2, 2, 2, 2, 1, 1, 2, 1, 1, 1, 2, 2, 1, 2, 2, 2, 2, 2, 2, 2, 2, 2, 2, 2, 2, 1, 1, 2, 1, 1, 1, 2, 2, 1, 1, 2, 2, 1, 1, 2, 1, 1, 0, 2, 1, 1, 2, 2, 2, 1, 1, 1, 2, 2, 2, 1, 1, 1, 2, 2, 2, 1, 1, 2, 2, 2, 1, 0, 0, 0, 0, 0, 0, 0, 0, 0, 0, 0, 0, 0, 0, 0, 0, 0, 0, 0, 0, 0, 0, 0, 0, 0, 0, 0, 0, 0, 0, 0, 0, 0, 0, 0, 0, 0, 0, 0, 0, 0, 0, 0, 0, 0, 0, 0, 0, 0, 0, 0, 0, 0, 0, 0, 0, 0, 0, 0, 0, 0, 0, 0, 0, 0, 0, 0, 0, 0, 0, 0, 0, 2, 2, 2, 1, 1, 2, 1, 1, 1, 0, 0, 0, 0, 0, 0, 1, 1, 1, 0, 0, 0, 0, 0, 0, 1, 1, 1, 1, 2, 1, 1, 2, 2, 1, 1, 1, 1, 0, 0, 0, 0, 0, 2, 1, 1, 0, 0, 0, 1, 0, 0, 1, 1, 1, 0, 0, 0, 2, 2, 2, 1, 1, 1, 1, 1, 1, 2, 2, 1, 2, 2, 2, 0, 0, 0, 0, 0, 0, 0, 0, 0, 0, 0, 0, 0, 0, 0, 0, 0, 0, 0, 0, 0, 0, 0, 0, 1, 1, 1, 1, 1, 1, 1, 1, 0, 0, 0, 0, 0, 0, 0, 0, 2, 1, 1, 1, 2, 0, 1, 0, 0, 2, 0, 1, 1, 2, 1, 1, 0, 0, 2, 0, 0, 1, 2, 2, 0, 0, 0, 0, 0, 0, 0, 0, 0, 0, 0, 0, 0, 0, 0, 0, 0, 0, 0, 0, 0, 0, 0, 0, 1, 2, 1, 1, 2, 1, 1, 1, 0, 2, 2, 2, 1, 2, 1, 2, 2, 2, 1, 1, 2, 2, 2, 1, 0, 0, 0, 0, 0, 0, 0, 0, 0, 0, 0, 0, 0, 0, 0, 0, 0, 0, 0, 0, 0, 0, 0, 0, 0, 0, 0, 0, 0, 0, 0, 0, 0, 0, 0, 0, 0, 0, 0, 0, 0, 0, 0, 0, 0, 0, 0, 0, 0, 0, 0, 0, 0, 0, 0, 0, 0, 0, 0, 0, 0, 0, 0, 0, 0, 0, 0, 0, 0, 0, 0, 0, 2, 2, 1, 1, 1, 2, 1, 1, 1, 0, 0, 0, 0, 0, 0, 1, 1, 1, 0, 0, 0, 0, 0, 0, 1, 0, 1, 1, 2, 1, 1, 2, 2, 1, 1, 1, 1, 0, 0, 0, 0, 0, 1, 1, 1, 0, 0, 0, 1, 0, 0, 2, 1, 0, 1, 0, 0, 2, 2, 2, 1, 1, 1, 1, 0, 0, 2, 1, 1, 2, 2, 2, 0, 0, 0, 0, 0, 0, 0, 0, 0, 0, 0, 0, 0, 0, 0, 0, 0, 0, 0, 0, 0, 0, 0, 0, 1, 1, 1, 1, 1, 1, 1, 1, 1, 1, 2, 1, 1, 1, 1, 1, 2, 1, 1, 2, 2, 1, 1, 1, 0, 0, 0, 0, 0, 0, 0, 0, 0, 0, 0, 0, 0, 0, 0, 0, 0, 0, 0, 0, 0, 0, 0, 0, 0, 0, 0, 0, 0, 0, 0, 0, 0, 0, 0, 0, 0, 0, 0, 0, 0, 0, 0, 0, 0, 0, 0, 0, 0, 0, 0, 0, 0, 0, 0, 0, 0, 0, 0, 0, 0, 0, 0, 0, 0, 0, 0, 0, 0, 0, 0, 0, 2, 2, 2, 1, 2, 2, 1, 1, 2, 1, 0, 0, 1, 0, 0, 2, 1, 1, 0, 0, 0, 0, 0, 0, 2, 1, 1, 1, 1, 1, 1, 1, 1, 1, 1, 1, 2, 2, 1, 1, 1, 1, 2, 2, 2, 0, 0, 0, 0, 0, 0, 1, 0, 0, 1, 1, 0, 2, 1, 1, 2, 2, 2, 0, 0, 0, 0, 0, 0, 1, 0, 0, 0, 0, 0, 0, 0, 0, 0, 0, 0, 1, 0, 1, 0, 0, 0, 1, 1, 1, 0, 0, 0, 0, 0, 0, 0, 0, 0, 0, 0, 0, 0, 0, 0, 0, 0, 0, 1, 1, 1, 1, 1, 1, 1, 1, 1, 2, 2, 2, 1, 1, 2, 1, 1, 1, 2, 2, 2, 2, 2, 2, 1, 2, 2, 0, 0, 0, 0, 0, 0, 1, 0, 1, 0, 0, 0, 0, 0, 0, 0, 0, 0, 0, 0, 0, 0, 0, 0, 0, 0, 0, 1, 0, 1, 0, 0, 0, 0, 0, 1, 0, 0, 0, 0, 0, 0, 0, 0, 0, 0, 0, 0, 0, 0, 0, 0, 0, 0, 1, 1, 1, 1, 1, 1, 1, 1, 1, 2, 2, 2, 1, 1, 1, 1, 1, 1, 2, 2, 1, 2, 2, 2, 2, 2, 2, 0, 0, 0, 0, 0, 0, 0, 0, 0, 0, 0, 0, 0, 0, 0, 0, 0, 0, 0, 0, 0, 0, 0, 0, 0, 0, 0, 0, 0, 0, 0, 0, 0, 0, 0, 0, 0, 0, 0, 0, 0, 0, 0, 0, 0, 0, 0, 0, 0, 0, 0, 0, 0, 0, 0, 0, 0, 0, 0, 0, 0, 0, 0, 0, 0, 0, 0, 0, 0, 0, 0, 0, 0, 0, 0, 0, 0, 0, 0, 0, 0, 0, 0, 0, 0, 0, 0, 0, 0, 0, 0, 0, 0, 0, 0, 0, 0, 0, 0, 0, 0, 0, 0, 0, 0, 0, 0, 0, 0, 0, 0, 0, 0, 0, 0, 0, 0, 0, 0, 0, 0, 0, 0, 0, 0, 0, 0, 0, 0, 0, 0, 0, 0, 0, 0, 0, 0, 0, 0, 0, 0, 0, 0, 0, 0, 0, 0, 0, 0, 0, 0, 0, 0, 0, 0, 0, 0, 0, 0, 0, 0, 0, 0, 0, 0, 0, 0, 0, 0, 0, 0, 0, 0, 0, 0, 0, 0, 0, 0, 0, 0, 0, 0, 0, 0, 0, 0, 0, 0, 0, 0, 0, 0, 0, 0, 0, 0, 0, 0, 0, 0, 0, 0, 0, 0, 0, 0, 0, 0, 0, 0, 0, 0, 0, 0, 0, 2, 2, 2, 2, 2, 2, 2, 2, 2, 2, 1, 2, 1, 1, 1, 2, 1, 1, 2, 2, 1, 2, 2, 2, 2, 2, 2, 2, 2, 2, 1, 2, 2, 1, 1, 1, 2, 1, 1, 2, 2, 2, 1, 1, 2, 1, 0, 0, 1, 1, 1, 2, 2, 1, 1, 1, 1, 2, 2, 2, 1, 1, 1, 2, 2, 2, 1, 2, 2, 2, 2, 1, 0, 0, 0, 0, 0, 0, 0, 0, 0, 0, 0, 0, 0, 0, 0, 0, 0, 0, 0, 0, 0, 0, 0, 0, 0, 0, 0, 0, 0, 0, 0, 0, 0, 0, 0, 0, 0, 0, 0, 0, 0, 0, 0, 0, 0, 0, 0, 0, 0, 0, 0, 0, 0, 0, 0, 0, 0, 0, 0, 0, 0, 0, 0, 0, 0, 0, 0, 0, 0, 0, 0, 0, 2, 2, 2, 1, 2, 2, 1, 1, 1, 0, 0, 0, 0, 0, 0, 2, 1, 2, 0, 0, 0, 0, 0, 0, 1, 1, 1, 1, 1, 1, 2, 2, 2, 1, 1, 1, 1, 0, 0, 0, 0, 0, 2, 1, 2, 0, 0, 0, 0, 0, 0, 1, 1, 1, 0, 0, 0, 2, 2, 2, 1, 1, 1, 1, 1, 1, 2, 1, 1, 2, 2, 2, 0, 0, 0, 0, 0, 0, 0, 0, 0, 0, 0, 0, 0, 0, 0, 0, 0, 0, 0, 0, 0, 0, 0, 0, 1, 1, 1, 1, 1, 1])
me_plane.materials.append(mat_grass)
me_plane.materials.append(mat_earth)
me_plane.materials.append(mat_snow)
me_plane.use_remesh_preserve_volume = False
me_plane.use_remesh_preserve_attributes = False
me_plane.use_mirror_vertex_groups = False
me_plane.update()

# ---- objects
ob_plane = bpy.data.objects.new('Plane', me_plane)
ob_lamp = bpy.data.objects.new('Lamp', light_lamp)
ob_camera = bpy.data.objects.new('Camera', cam_camera)

# ---- transforms, parenting, visibility, modifiers, constraints
ob_plane.location = (0.0, 0.0, 0.0)
ob_plane.scale = (100.0, 100.0, 1.0)
ob_plane.lineart.crease_threshold = 0.0
ob_lamp.location = (4.076, 1.005, 5.904)
ob_lamp.rotation_euler = (0.6503, 0.05522, 1.866)
ob_lamp.lock_rotations_4d = False
ob_lamp.empty_display_type = 'ARROWS'
ob_lamp.color = (0.0, 0.0, 0.0, 0.0)
ob_lamp.lineart.crease_threshold = 0.0
ob_camera.location = (7.481, -6.508, 5.344)
ob_camera.rotation_euler = (1.109, 0.0, 0.8149)
ob_camera.lock_rotations_4d = False
ob_camera.empty_display_type = 'ARROWS'
ob_camera.color = (0.0, 0.0, 0.0, 0.0)
ob_camera.display_type = 'WIRE'
ob_camera.lineart.crease_threshold = 0.0

# ---- collection membership
col_collection_1.objects.link(ob_plane)
col_collection_1.objects.link(ob_lamp)
col_collection_1.objects.link(ob_camera)

# ---- scene / render settings (as saved in the file)
scene.camera = ob_camera
scene.frame_start = 1; scene.frame_end = 250; scene.frame_set(260)
scene.render.engine = 'BLENDER_EEVEE_NEXT'
scene.render.resolution_percentage = 50
scene.render.dither_intensity = 0.0
scene.cycles.use_denoising = False
scene.cycles.samples = 128
scene.cycles.sampling_pattern = 'TABULATED_SOBOL'
scene.cycles.light_sampling_threshold = 0.0
scene.cycles.use_adaptive_sampling = False
scene.cycles.use_light_tree = False
scene.cycles.blur_glossy = 0.0
scene.cycles.sample_clamp_indirect = 0.0
scene.view_settings.view_transform = 'Standard'
bpy.context.view_layer.update()
